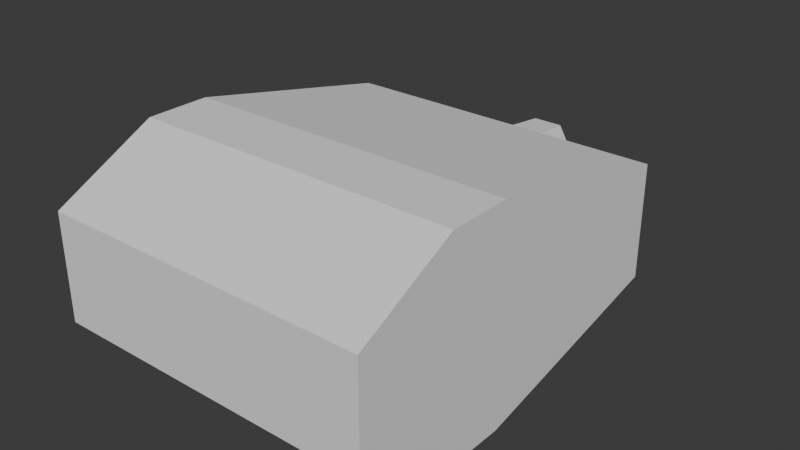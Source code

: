 # Source: fsa-light-craft.blend  (saved by Blender 5.1.30; exported with 4.5.12 LTS)
import bpy
from mathutils import Matrix  # noqa: F401  (used for matrix-valued properties, if any)

bpy.ops.wm.read_factory_settings(use_empty=True)
scene = bpy.context.scene
scene.name = 'Scene'

# ---- collections
col_collection_1 = bpy.data.collections.new('Collection 1'); scene.collection.children.link(col_collection_1)

# ---- world
world_world = bpy.data.worlds.new('World'); scene.world = world_world
world_world.use_nodes = True; world_world.node_tree.nodes.clear()
_N = world_world.node_tree.nodes; _L = world_world.node_tree.links
n0 = _N.new('ShaderNodeOutputWorld'); n0.name = 'World Output'; n0.location = (200, 100)
n1 = _N.new('ShaderNodeBackground'); n1.name = 'Background'; n1.location = (-200, 100)
n1.inputs[0].default_value = (0.05088, 0.05088, 0.05088, 1.0)
_L.new(n1.outputs[0], n0.inputs[0])
n0.is_active_output = True
world_world.color = (0.05088, 0.05088, 0.05088)
world_world.sun_shadow_jitter_overblur = 0.0

# ---- meshes
me_cube = bpy.data.meshes.new('Cube')
me_cube.from_pydata([(2.0, -2.0, -1.0), (2.0, -2.0, 1.0), (2.0, 2.0, -1.0), (2.0, 2.0, 1.0), (0.0, 2.0, -1.0), (0.0, 2.0, 1.0), (0.0, -2.0, -1.0), (0.0, -2.0, 1.0), (4.0, 2.0, 0.5), (4.0, 2.0, -0.5), (4.0, -2.0, -0.5), (4.0, -2.0, 0.5)], [], [(4, 5, 3, 2), (3, 1, 11, 8), (4, 2, 0, 6), (3, 5, 7, 1), (0, 1, 7, 6), (9, 8, 11, 10), (2, 3, 8, 9), (1, 0, 10, 11), (0, 2, 9, 10)])
_uv = me_cube.uv_layers.new(name='UVMap')
_uv.uv.foreach_set('vector', [0.375, 0.375, 0.625, 0.375, 0.625, 0.5, 0.375, 0.5, 0.625, 0.5, 0.625, 0.75, 0.625, 0.75, 0.625, 0.5, 0.25, 0.5, 0.375, 0.5, 0.375, 0.75, 0.25, 0.75, 0.625, 0.5, 0.75, 0.5, 0.75, 0.75, 0.625, 0.75, 0.375, 0.75, 0.625, 0.75, 0.625, 0.875, 0.375, 0.875, 0.375, 0.5, 0.625, 0.5, 0.625, 0.75, 0.375, 0.75, 0.375, 0.5, 0.625, 0.5, 0.625, 0.5, 0.375, 0.5, 0.625, 0.75, 0.375, 0.75, 0.375, 0.75, 0.625, 0.75, 0.375, 0.75, 0.375, 0.5, 0.375, 0.5, 0.375, 0.75])
me_cube.update()
me_cockpit_wedge_mesh = bpy.data.meshes.new('cockpit-wedge-mesh')
me_cockpit_wedge_mesh.from_pydata([(1.0, -2.0, -1.0), (1.0, -2.0, 1.0), (1.0, 2.0, -1.0), (1.0, 2.0, 1.0), (3.0, 2.0, 0.5), (3.0, 2.0, -0.5), (3.0, -2.0, -0.5), (3.0, -2.0, 0.5), (1.0, 4.0, 1.0), (1.0, 4.0, -1.0), (5.0, 4.0, 0.0), (2.0, 10.0, -0.5), (1.132, 5.923, 0.5622), (0.35, 4.15, 0.95), (0.7731, 7.877, 0.1005), (0.35, 6.25, 0.95), (-1.0, -2.0, -1.0), (-1.0, -2.0, 1.0), (-1.0, 2.0, -1.0), (-1.0, 2.0, 1.0), (-3.0, 2.0, 0.5), (-3.0, 2.0, -0.5), (-3.0, -2.0, -0.5), (-3.0, -2.0, 0.5), (-1.0, 4.0, 1.0), (-1.0, 4.0, -1.0), (-5.0, 4.0, 0.0), (-2.0, 10.0, -0.5), (-1.132, 5.923, 0.5622), (-0.35, 4.15, 0.95), (-0.7731, 7.877, 0.1005), (-0.35, 6.25, 0.95), (0.6029, 4.652, 0.8799), (0.6029, 6.176, 0.8799), (-0.6029, 4.652, 0.8799), (-0.6029, 6.176, 0.8799), (1.131, 6.205, 0.5032), (0.5058, 6.486, 0.9481), (0.5, 4.0, 1.0), (-1.131, 6.205, 0.5032), (-0.5058, 6.486, 0.9481), (-0.5, 4.0, 1.0), (1.334, 6.001, 0.4997), (0.5, 6.4, 1.0), (0.8284, 7.941, 0.01471), (-0.8284, 7.941, 0.01471), (-0.5, 6.4, 1.0), (-1.334, 6.001, 0.4997), (0.4, 4.1, 1.0), (0.4, 6.3, 1.0), (-0.4, 4.1, 1.0), (-0.4, 6.3, 1.0), (1.217, 5.949, 0.5699), (0.5857, 6.251, 0.9485), (0.5857, 4.435, 0.9485), (-1.217, 5.949, 0.5699), (-0.5857, 6.251, 0.9485), (-0.5857, 4.435, 0.9485), (1.218, 6.148, 0.5265), (0.4923, 6.505, 0.8787), (0.7285, 7.821, 0.09882), (-0.7285, 7.821, 0.09882), (-0.4923, 6.505, 0.8787), (-1.218, 6.148, 0.5265)], [], [(3, 4, 10, 8), (3, 1, 7, 4), (0, 16, 18, 2), (11, 27, 45, 44), (5, 4, 7, 6), (4, 5, 10), (1, 0, 6, 7), (0, 2, 5, 6), (8, 10, 42), (38, 41, 19, 3), (3, 8, 38), (42, 10, 11), (5, 2, 9, 10), (59, 36, 60), (10, 9, 11), (25, 27, 11, 9), (32, 12, 33), (18, 25, 9, 2), (60, 61, 62, 59), (15, 31, 29, 13), (16, 0, 1, 17), (44, 42, 11), (42, 38, 8), (19, 24, 26, 20), (19, 20, 23, 17), (21, 22, 23, 20), (20, 26, 21), (17, 23, 22, 16), (16, 22, 21, 18), (24, 47, 26), (19, 41, 24), (47, 27, 26), (21, 26, 25, 18), (62, 61, 39), (26, 27, 25), (34, 35, 28), (45, 27, 47), (47, 24, 41), (19, 17, 1, 3), (49, 48, 38, 43), (48, 50, 41, 38), (51, 49, 43, 46), (50, 51, 46, 41), (53, 52, 42, 43), (54, 53, 43, 38), (52, 54, 38, 42), (55, 56, 46, 47), (56, 57, 41, 46), (57, 55, 47, 41), (58, 37, 43, 42), (14, 58, 42, 44), (30, 14, 44, 45), (37, 40, 46, 43), (40, 63, 47, 46), (63, 30, 45, 47), (15, 13, 48, 49), (13, 29, 50, 48), (31, 15, 49, 51), (29, 31, 51, 50), (33, 12, 52, 53), (32, 33, 53, 54), (12, 32, 54, 52), (28, 35, 56, 55), (35, 34, 57, 56), (34, 28, 55, 57), (36, 59, 37, 58), (60, 36, 58, 14), (61, 60, 14, 30), (59, 62, 40, 37), (62, 39, 63, 40), (39, 61, 30, 63)])
_uv = me_cockpit_wedge_mesh.uv_layers.new(name='UVMap')
_uv.uv.foreach_set('vector', [0.625, 0.5, 0.625, 0.5, 0.625, 0.5, 0.625, 0.5, 0.625, 0.5, 0.625, 0.75, 0.625, 0.75, 0.625, 0.5, 0.3125, 0.75, 0.3125, 0.75, 0.3125, 0.5, 0.3125, 0.5, 0.6875, 0.5, 0.6875, 0.5, 0.6875, 0.5, 0.6875, 0.5, 0.375, 0.5, 0.625, 0.5, 0.625, 0.75, 0.375, 0.75, 0.625, 0.5, 0.375, 0.5, 0.625, 0.5, 0.625, 0.75, 0.375, 0.75, 0.375, 0.75, 0.625, 0.75, 0.375, 0.75, 0.375, 0.5, 0.375, 0.5, 0.375, 0.75, 0.625, 0.5, 0.625, 0.5, 0.625, 0.5, 0.6875, 0.5, 0.6875, 0.5, 0.6875, 0.5, 0.6875, 0.5, 0.625, 0.5, 0.625, 0.5, 0.6875, 0.5, 0.625, 0.5, 0.625, 0.5, 0.625, 0.5, 0.375, 0.5, 0.375, 0.5, 0.375, 0.5, 0.375, 0.5, 0.6875, 0.5, 0.6399, 0.5, 0.6875, 0.5, 0.375, 0.5, 0.375, 0.5, 0.375, 0.5, 0.3125, 0.5, 0.3125, 0.5, 0.3125, 0.5, 0.3125, 0.5, 0.6779, 0.5, 0.6382, 0.5, 0.6779, 0.5, 0.3125, 0.5, 0.3125, 0.5, 0.3125, 0.5, 0.3125, 0.5, 0.6875, 0.5, 0.6922, 0.5, 0.6885, 0.5, 0.6875, 0.5, 0.6875, 0.5, 0.6875, 0.5, 0.6875, 0.5, 0.6875, 0.5, 0.375, 0.8125, 0.375, 0.8125, 0.625, 0.8125, 0.625, 0.8125, 0.6875, 0.5, 0.625, 0.5, 0.625, 0.5, 0.625, 0.5, 0.6875, 0.5, 0.625, 0.5, 0.625, 0.5, 0.625, 0.5, 0.625, 0.5, 0.625, 0.5, 0.625, 0.5, 0.625, 0.5, 0.625, 0.75, 0.625, 0.75, 0.375, 0.5, 0.375, 0.75, 0.625, 0.75, 0.625, 0.5, 0.625, 0.5, 0.625, 0.5, 0.375, 0.5, 0.625, 0.75, 0.625, 0.75, 0.375, 0.75, 0.375, 0.75, 0.375, 0.75, 0.375, 0.75, 0.375, 0.5, 0.375, 0.5, 0.625, 0.5, 0.625, 0.5, 0.625, 0.5, 0.6875, 0.5, 0.6875, 0.5, 0.625, 0.5, 0.625, 0.5, 0.625, 0.5, 0.625, 0.5, 0.375, 0.5, 0.375, 0.5, 0.375, 0.5, 0.375, 0.5, 0.6885, 0.5, 0.6922, 0.5, 0.64, 0.5, 0.375, 0.5, 0.375, 0.5, 0.375, 0.5, 0.6779, 0.5, 0.6779, 0.5, 0.6382, 0.5, 0.6875, 0.5, 0.625, 0.5, 0.625, 0.5, 0.625, 0.5, 0.625, 0.5, 0.6875, 0.5, 0.6875, 0.5, 0.6875, 0.75, 0.6875, 0.75, 0.6875, 0.5, 0.6875, 0.5, 0.6875, 0.5, 0.6875, 0.5, 0.6875, 0.5, 0.6875, 0.5, 0.6875, 0.5, 0.6875, 0.5, 0.6875, 0.5, 0.6875, 0.5, 0.6875, 0.5, 0.6875, 0.5, 0.6875, 0.5, 0.6875, 0.5, 0.6875, 0.5, 0.6875, 0.5, 0.6875, 0.5, 0.6811, 0.5, 0.6338, 0.5, 0.625, 0.5, 0.6875, 0.5, 0.6811, 0.5, 0.6811, 0.5, 0.6875, 0.5, 0.6875, 0.5, 0.6338, 0.5, 0.6811, 0.5, 0.6875, 0.5, 0.625, 0.5, 0.6338, 0.5, 0.6811, 0.5, 0.6875, 0.5, 0.625, 0.5, 0.6811, 0.5, 0.6811, 0.5, 0.6875, 0.5, 0.6875, 0.5, 0.6811, 0.5, 0.6338, 0.5, 0.625, 0.5, 0.6875, 0.5, 0.635, 0.5, 0.6875, 0.5, 0.6875, 0.5, 0.625, 0.5, 0.6875, 0.5, 0.635, 0.5, 0.625, 0.5, 0.6875, 0.5, 0.6906, 0.5, 0.6875, 0.5, 0.6875, 0.5, 0.6875, 0.5, 0.6875, 0.5, 0.6882, 0.5, 0.6875, 0.5, 0.6875, 0.5, 0.6882, 0.5, 0.635, 0.5, 0.625, 0.5, 0.6875, 0.5, 0.635, 0.5, 0.6906, 0.5, 0.6875, 0.5, 0.625, 0.5, 0.6875, 0.5, 0.6875, 0.5, 0.6875, 0.5, 0.6875, 0.5, 0.6875, 0.5, 0.6875, 0.5, 0.6875, 0.5, 0.6875, 0.5, 0.6875, 0.5, 0.6875, 0.5, 0.6875, 0.5, 0.6875, 0.5, 0.6875, 0.5, 0.6875, 0.5, 0.6875, 0.5, 0.6875, 0.5, 0.6779, 0.5, 0.6382, 0.5, 0.6338, 0.5, 0.6811, 0.5, 0.6779, 0.5, 0.6779, 0.5, 0.6811, 0.5, 0.6811, 0.5, 0.6382, 0.5, 0.6779, 0.5, 0.6811, 0.5, 0.6338, 0.5, 0.6382, 0.5, 0.6779, 0.5, 0.6811, 0.5, 0.6338, 0.5, 0.6779, 0.5, 0.6779, 0.5, 0.6811, 0.5, 0.6811, 0.5, 0.6779, 0.5, 0.6382, 0.5, 0.6338, 0.5, 0.6811, 0.5, 0.6399, 0.5, 0.6875, 0.5, 0.6875, 0.5, 0.635, 0.5, 0.6875, 0.5, 0.6399, 0.5, 0.635, 0.5, 0.6875, 0.5, 0.6922, 0.5, 0.6875, 0.5, 0.6875, 0.5, 0.6906, 0.5, 0.6875, 0.5, 0.6885, 0.5, 0.6882, 0.5, 0.6875, 0.5, 0.6885, 0.5, 0.64, 0.5, 0.635, 0.5, 0.6882, 0.5, 0.64, 0.5, 0.6922, 0.5, 0.6906, 0.5, 0.635, 0.5])
me_cockpit_wedge_mesh.update()
me_appendage_1_sharps_mesh = bpy.data.meshes.new('appendage_1-sharps-mesh')
me_appendage_1_sharps_mesh.from_pydata([(4.83, 1.5, 1.294), (4.83, -1.5, 1.294), (4.347, 1.5, 1.165), (4.347, -1.5, 1.165), (4.636, -3.986, 1.242), (4.521, -3.986, 1.211), (4.636, 7.871, 1.242), (4.521, 7.871, 1.211), (4.703, -0.2786, 1.26), (4.703, 0.2786, 1.26), (4.83, 0.5, 1.294), (4.83, -0.5, 1.294), (5.13, 1.5, 0.3882), (5.13, -1.5, 0.3882), (4.347, 1.5, 0.3882), (4.347, -1.5, 0.3882), (4.636, -1.9, 0.3882), (4.521, -1.9, 0.3882), (5.13, 0.5, 0.3882), (5.13, -0.5, 0.3882), (5.003, 0.2786, 0.588), (5.003, -0.2786, 0.588), (4.347, -1.0, 0.3882), (1.449, -1.988, 0.3882), (4.347, 0.3656, 0.3882), (4.347, 1.0, 0.1206), (1.449, 1.988, 0.1206), (1.449, 0.6021, 0.3882), (4.222, -3.5, 1.96), (4.117, -3.5, 1.911), (4.222, 7.0, 1.96), (4.117, 7.0, 1.911), (4.086, 1.25, 2.553), (4.086, -1.25, 2.553), (3.668, 1.25, 2.312), (3.668, -1.25, 2.312), (3.572, -0.8801, 3.069), (3.472, -0.8801, 3.011), (3.572, 0.899, 3.069), (3.472, 0.899, 3.011), (4.086, 0.5, 2.553), (4.086, -0.5, 2.553), (3.572, 0.2786, 3.069), (3.572, -0.2786, 3.069), (-4.83, 1.5, 1.294), (-4.83, -1.5, 1.294), (-4.347, 1.5, 1.165), (-4.347, -1.5, 1.165), (-4.636, -3.986, 1.242), (-4.521, -3.986, 1.211), (-4.636, 7.871, 1.242), (-4.521, 7.871, 1.211), (-4.703, -0.2786, 1.26), (-4.703, 0.2786, 1.26), (-4.83, 0.5, 1.294), (-4.83, -0.5, 1.294), (-5.13, 1.5, 0.3882), (-5.13, -1.5, 0.3882), (-4.347, 1.5, 0.3882), (-4.347, -1.5, 0.3882), (-4.636, -1.9, 0.3882), (-4.521, -1.9, 0.3882), (-5.13, 0.5, 0.3882), (-5.13, -0.5, 0.3882), (-5.003, 0.2786, 0.588), (-5.003, -0.2786, 0.588), (-4.347, -1.0, 0.3882), (-1.449, -1.988, 0.3882), (-4.347, 0.3656, 0.3882), (-4.347, 1.0, 0.1206), (-1.449, 1.988, 0.1206), (-1.449, 0.6021, 0.3882), (-4.222, -3.5, 1.96), (-4.117, -3.5, 1.911), (-4.222, 7.0, 1.96), (-4.117, 7.0, 1.911), (-4.086, 1.25, 2.553), (-4.086, -1.25, 2.553), (-3.668, 1.25, 2.312), (-3.668, -1.25, 2.312), (-3.572, -0.8801, 3.069), (-3.472, -0.8801, 3.011), (-3.572, 0.899, 3.069), (-3.472, 0.899, 3.011), (-4.086, 0.5, 2.553), (-4.086, -0.5, 2.553), (-3.572, 0.2786, 3.069), (-3.572, -0.2786, 3.069), (4.83, 1.5, -1.294), (4.83, -1.5, -1.294), (4.347, 1.5, -1.165), (4.347, -1.5, -1.165), (4.636, -3.986, -1.242), (4.521, -3.986, -1.211), (4.636, 7.871, -1.242), (4.521, 7.871, -1.211), (4.703, -0.2786, -1.26), (4.703, 0.2786, -1.26), (4.83, 0.5, -1.294), (4.83, -0.5, -1.294), (5.13, 1.5, -0.3882), (5.13, -1.5, -0.3882), (4.347, 1.5, -0.3882), (4.347, -1.5, -0.3882), (4.636, -1.9, -0.3882), (4.521, -1.9, -0.3882), (5.13, 0.5, -0.3882), (5.13, -0.5, -0.3882), (5.003, 0.2786, -0.588), (5.003, -0.2786, -0.588), (4.347, -1.0, -0.3882), (1.449, -1.988, -0.3882), (4.347, 0.3656, -0.3882), (4.347, 1.0, -0.1206), (1.449, 1.988, -0.1206), (1.449, 0.6021, -0.3882), (4.222, -3.5, -1.96), (4.117, -3.5, -1.911), (4.222, 7.0, -1.96), (4.117, 7.0, -1.911), (4.086, 1.25, -2.553), (4.086, -1.25, -2.553), (3.668, 1.25, -2.312), (3.668, -1.25, -2.312), (3.572, -0.8801, -3.069), (3.472, -0.8801, -3.011), (3.572, 0.899, -3.069), (3.472, 0.899, -3.011), (4.086, 0.5, -2.553), (4.086, -0.5, -2.553), (3.572, 0.2786, -3.069), (3.572, -0.2786, -3.069), (-4.83, 1.5, -1.294), (-4.83, -1.5, -1.294), (-4.347, 1.5, -1.165), (-4.347, -1.5, -1.165), (-4.636, -3.986, -1.242), (-4.521, -3.986, -1.211), (-4.636, 7.871, -1.242), (-4.521, 7.871, -1.211), (-4.703, -0.2786, -1.26), (-4.703, 0.2786, -1.26), (-4.83, 0.5, -1.294), (-4.83, -0.5, -1.294), (-5.13, 1.5, -0.3882), (-5.13, -1.5, -0.3882), (-4.347, 1.5, -0.3882), (-4.347, -1.5, -0.3882), (-4.636, -1.9, -0.3882), (-4.521, -1.9, -0.3882), (-5.13, 0.5, -0.3882), (-5.13, -0.5, -0.3882), (-5.003, 0.2786, -0.588), (-5.003, -0.2786, -0.588), (-4.347, -1.0, -0.3882), (-1.449, -1.988, -0.3882), (-4.347, 0.3656, -0.3882), (-4.347, 1.0, -0.1206), (-1.449, 1.988, -0.1206), (-1.449, 0.6021, -0.3882), (-4.222, -3.5, -1.96), (-4.117, -3.5, -1.911), (-4.222, 7.0, -1.96), (-4.117, 7.0, -1.911), (-4.086, 1.25, -2.553), (-4.086, -1.25, -2.553), (-3.668, 1.25, -2.312), (-3.668, -1.25, -2.312), (-3.572, -0.8801, -3.069), (-3.472, -0.8801, -3.011), (-3.572, 0.899, -3.069), (-3.472, 0.899, -3.011), (-4.086, 0.5, -2.553), (-4.086, -0.5, -2.553), (-3.572, 0.2786, -3.069), (-3.572, -0.2786, -3.069)], [], [(34, 35, 3, 2), (41, 11, 1, 33), (7, 14, 12, 6), (28, 4, 5, 29), (15, 3, 5, 17), (3, 35, 37, 29, 5), (0, 32, 30, 6), (32, 0, 10, 40), (20, 9, 10, 18), (9, 42, 40, 10), (8, 21, 19, 11), (9, 20, 21, 8), (0, 12, 18, 10), (1, 13, 16, 4), (101, 104, 16, 13), (4, 16, 17, 5), (2, 14, 7), (104, 105, 17, 16), (3, 15, 22), (11, 19, 13, 1), (34, 2, 7, 31, 39), (71, 159, 155, 67), (26, 25, 24, 27), (24, 22, 23, 27), (2, 3, 22, 24), (12, 0, 6), (19, 21, 20, 18), (42, 9, 8, 43), (33, 28, 36), (6, 30, 31, 7), (36, 28, 29, 37), (14, 2, 24, 25), (30, 38, 39, 31), (41, 33, 36, 43), (38, 42, 39), (39, 42, 43, 37), (42, 38, 32, 40), (34, 39, 37, 35), (37, 43, 36), (106, 107, 19, 18), (110, 111, 23, 22), (107, 101, 13, 19), (110, 22, 15, 103), (14, 102, 100, 12), (17, 105, 103, 15), (100, 106, 18, 12), (25, 113, 102, 14), (43, 8, 11, 41), (157, 158, 70, 69), (30, 32, 38), (28, 33, 1, 4), (78, 46, 47, 79), (85, 77, 45, 55), (51, 50, 56, 58), (72, 73, 49, 48), (59, 61, 49, 47), (47, 49, 73, 81, 79), (44, 50, 74, 76), (76, 84, 54, 44), (64, 62, 54, 53), (53, 54, 84, 86), (52, 55, 63, 65), (53, 52, 65, 64), (44, 54, 62, 56), (45, 48, 60, 57), (145, 57, 60, 148), (48, 49, 61, 60), (46, 51, 58), (148, 60, 61, 149), (47, 66, 59), (55, 45, 57, 63), (78, 83, 75, 51, 46), (71, 70, 158, 159), (70, 71, 68, 69), (68, 71, 67, 66), (46, 68, 66, 47), (56, 50, 44), (63, 62, 64, 65), (86, 87, 52, 53), (77, 80, 72), (50, 51, 75, 74), (80, 81, 73, 72), (58, 69, 68, 46), (74, 75, 83, 82), (85, 87, 80, 77), (82, 83, 86), (83, 81, 87, 86), (86, 84, 76, 82), (78, 79, 81, 83), (81, 80, 87), (150, 62, 63, 151), (154, 66, 67, 155), (151, 63, 57, 145), (154, 147, 59, 66), (56, 144, 146, 58), (59, 147, 149, 61), (144, 56, 62, 150), (58, 146, 157, 69), (87, 85, 55, 52), (74, 82, 76), (72, 48, 45, 77), (122, 90, 91, 123), (129, 121, 89, 99), (95, 94, 100, 102), (116, 117, 93, 92), (103, 105, 93, 91), (91, 93, 117, 125, 123), (88, 94, 118, 120), (120, 128, 98, 88), (108, 106, 98, 97), (97, 98, 128, 130), (96, 99, 107, 109), (97, 96, 109, 108), (88, 98, 106, 100), (89, 92, 104, 101), (92, 93, 105, 104), (90, 95, 102), (91, 110, 103), (99, 89, 101, 107), (122, 127, 119, 95, 90), (27, 23, 111, 115), (114, 115, 112, 113), (112, 115, 111, 110), (90, 112, 110, 91), (100, 94, 88), (107, 106, 108, 109), (130, 131, 96, 97), (121, 124, 116), (94, 95, 119, 118), (124, 125, 117, 116), (102, 113, 112, 90), (118, 119, 127, 126), (129, 131, 124, 121), (126, 127, 130), (127, 125, 131, 130), (130, 128, 120, 126), (122, 123, 125, 127), (125, 124, 131), (131, 129, 99, 96), (118, 126, 120), (116, 92, 89, 121), (166, 167, 135, 134), (173, 143, 133, 165), (139, 146, 144, 138), (160, 136, 137, 161), (147, 135, 137, 149), (135, 167, 169, 161, 137), (132, 164, 162, 138), (164, 132, 142, 172), (152, 141, 142, 150), (141, 174, 172, 142), (140, 153, 151, 143), (141, 152, 153, 140), (132, 144, 150, 142), (133, 145, 148, 136), (136, 148, 149, 137), (134, 146, 139), (135, 147, 154), (143, 151, 145, 133), (166, 134, 139, 163, 171), (27, 115, 114, 26), (158, 157, 156, 159), (156, 154, 155, 159), (134, 135, 154, 156), (144, 132, 138), (151, 153, 152, 150), (174, 141, 140, 175), (165, 160, 168), (138, 162, 163, 139), (168, 160, 161, 169), (146, 134, 156, 157), (162, 170, 171, 163), (173, 165, 168, 175), (170, 174, 171), (171, 174, 175, 169), (174, 170, 164, 172), (166, 171, 169, 167), (169, 175, 168), (175, 140, 143, 173), (162, 164, 170), (160, 165, 133, 136), (113, 25, 26, 114)])
_uv = me_appendage_1_sharps_mesh.uv_layers.new(name='UVMap')
_uv.uv.foreach_set('vector', [0.875, 0.7268, 0.875, 0.8333, 0.8333, 0.8333, 0.8333, 0.6667, 0.875, 0.8333, 0.8333, 0.8333, 0.8333, 1.0, 0.875, 1.0, 0.8333, 0.5, 0.8056, 0.5, 0.8056, 0.5, 0.8333, 0.5, 0.8611, 1.0, 0.8333, 1.0, 0.8333, 1.0, 0.8611, 1.0, 0.8056, 1.0, 0.8333, 1.0, 0.8333, 1.0, 0.8056, 1.0, 0.8333, 1.0, 0.875, 1.0, 0.875, 1.0, 0.8611, 1.0, 0.8333, 1.0, 0.8333, 0.5, 0.875, 0.5, 0.8611, 0.5, 0.8333, 0.5, 0.875, 0.5, 0.8333, 0.5, 0.8333, 0.6667, 0.875, 0.6667, 0.8111, 0.7036, 0.8333, 0.7036, 0.8333, 0.6667, 0.8056, 0.6667, 0.8333, 0.7036, 0.875, 0.7036, 0.875, 0.6667, 0.8333, 0.6667, 0.8333, 0.7964, 0.8111, 0.7964, 0.8056, 0.8333, 0.8333, 0.8333, 0.8333, 0.7036, 0.8111, 0.7036, 0.8111, 0.7964, 0.8333, 0.7964, 0.8333, 0.5, 0.8056, 0.5, 0.8056, 0.6667, 0.8333, 0.6667, 0.8333, 1.0, 0.8056, 1.0, 0.8056, 1.0, 0.8333, 1.0, 0.8056, 1.0, 0.8056, 1.0, 0.8056, 1.0, 0.8056, 1.0, 0.8333, 1.0, 0.8056, 1.0, 0.8056, 1.0, 0.8333, 1.0, 0.8333, 0.5, 0.8056, 0.5, 0.8333, 0.5, 0.8056, 1.0, 0.8056, 1.0, 0.8056, 1.0, 0.8056, 1.0, 0.8333, 1.0, 0.8056, 1.0, 0.8056, 0.8333, 0.8333, 0.8333, 0.8056, 0.8333, 0.8056, 1.0, 0.8333, 1.0, 0.875, 0.5, 0.8333, 0.5, 0.8333, 0.5, 0.8611, 0.5, 0.875, 0.5, 0.6309, 0.6756, 0.6309, 0.6756, 0.6296, 0.8333, 0.6296, 0.8333, 0.6264, 0.6667, 0.7984, 0.6667, 0.8056, 0.6902, 0.6309, 0.6756, 0.8056, 0.6902, 0.8056, 0.8333, 0.6296, 0.8333, 0.6309, 0.6756, 0.8333, 0.6667, 0.8333, 0.8333, 0.8056, 0.8333, 0.8056, 0.6902, 0.8056, 0.5, 0.8333, 0.5, 0.8333, 0.5, 0.8056, 0.8333, 0.8111, 0.7964, 0.8111, 0.7036, 0.8056, 0.6667, 0.875, 0.7036, 0.8333, 0.7036, 0.8333, 0.7964, 0.875, 0.7964, 0.875, 1.0, 0.8611, 1.0, 0.875, 1.0, 0.8333, 0.5, 0.8611, 0.5, 0.8611, 0.5, 0.8333, 0.5, 0.875, 1.0, 0.8611, 1.0, 0.8611, 1.0, 0.875, 1.0, 0.8151, 0.6667, 0.8333, 0.6667, 0.8056, 0.6902, 0.7984, 0.6667, 0.8611, 0.5, 0.875, 0.5, 0.875, 0.5, 0.8611, 0.5, 0.875, 0.8333, 0.875, 1.0, 0.875, 1.0, 0.875, 0.7964, 0.875, 0.5, 0.875, 0.7078, 0.875, 0.5, 0.875, 0.7078, 0.875, 0.7078, 0.875, 0.7922, 0.875, 0.7922, 0.875, 0.7078, 0.875, 0.5, 0.875, 0.5, 0.875, 0.6667, 0.875, 0.7268, 0.875, 0.7078, 0.875, 0.7922, 0.875, 0.7732, 0.875, 0.7922, 0.875, 0.7922, 0.875, 1.0, 0.8056, 0.6667, 0.8056, 0.8333, 0.8056, 0.8333, 0.8056, 0.6667, 0.8056, 0.8333, 0.6296, 0.8333, 0.6296, 0.8333, 0.8056, 0.8333, 0.8056, 0.8333, 0.8056, 1.0, 0.8056, 1.0, 0.8056, 0.8333, 0.8056, 0.8333, 0.8056, 0.8333, 0.8056, 1.0, 0.8056, 1.0, 0.8056, 0.5, 0.8056, 0.5, 0.8056, 0.5, 0.8056, 0.5, 0.8056, 1.0, 0.8056, 1.0, 0.8056, 1.0, 0.8056, 1.0, 0.8056, 0.5, 0.8056, 0.6667, 0.8056, 0.6667, 0.8056, 0.5, 0.7984, 0.6667, 0.7984, 0.6667, 0.8056, 0.5774, 0.8056, 0.5774, 0.875, 0.7964, 0.8333, 0.7964, 0.8333, 0.8333, 0.875, 0.8333, 0.7984, 0.6667, 0.6264, 0.6667, 0.6264, 0.6667, 0.7984, 0.6667, 0.8611, 0.5, 0.875, 0.5, 0.875, 0.5, 0.8611, 1.0, 0.875, 1.0, 0.8333, 1.0, 0.8333, 1.0, 0.875, 0.7268, 0.8333, 0.6667, 0.8333, 0.8333, 0.875, 0.8333, 0.875, 0.8333, 0.875, 1.0, 0.8333, 1.0, 0.8333, 0.8333, 0.8333, 0.5, 0.8333, 0.5, 0.8056, 0.5, 0.8056, 0.5, 0.8611, 1.0, 0.8611, 1.0, 0.8333, 1.0, 0.8333, 1.0, 0.8056, 1.0, 0.8056, 1.0, 0.8333, 1.0, 0.8333, 1.0, 0.8333, 1.0, 0.8333, 1.0, 0.8611, 1.0, 0.875, 1.0, 0.875, 1.0, 0.8333, 0.5, 0.8333, 0.5, 0.8611, 0.5, 0.875, 0.5, 0.875, 0.5, 0.875, 0.6667, 0.8333, 0.6667, 0.8333, 0.5, 0.8111, 0.7036, 0.8056, 0.6667, 0.8333, 0.6667, 0.8333, 0.7036, 0.8333, 0.7036, 0.8333, 0.6667, 0.875, 0.6667, 0.875, 0.7036, 0.8333, 0.7964, 0.8333, 0.8333, 0.8056, 0.8333, 0.8111, 0.7964, 0.8333, 0.7036, 0.8333, 0.7964, 0.8111, 0.7964, 0.8111, 0.7036, 0.8333, 0.5, 0.8333, 0.6667, 0.8056, 0.6667, 0.8056, 0.5, 0.8333, 1.0, 0.8333, 1.0, 0.8056, 1.0, 0.8056, 1.0, 0.8056, 1.0, 0.8056, 1.0, 0.8056, 1.0, 0.8056, 1.0, 0.8333, 1.0, 0.8333, 1.0, 0.8056, 1.0, 0.8056, 1.0, 0.8333, 0.5, 0.8333, 0.5, 0.8056, 0.5, 0.8056, 1.0, 0.8056, 1.0, 0.8056, 1.0, 0.8056, 1.0, 0.8333, 1.0, 0.8056, 0.8333, 0.8056, 1.0, 0.8333, 0.8333, 0.8333, 1.0, 0.8056, 1.0, 0.8056, 0.8333, 0.875, 0.5, 0.875, 0.5, 0.8611, 0.5, 0.8333, 0.5, 0.8333, 0.5, 0.6309, 0.6756, 0.6264, 0.6667, 0.6264, 0.6667, 0.6309, 0.6756, 0.6264, 0.6667, 0.6309, 0.6756, 0.8056, 0.6902, 0.7984, 0.6667, 0.8056, 0.6902, 0.6309, 0.6756, 0.6296, 0.8333, 0.8056, 0.8333, 0.8333, 0.6667, 0.8056, 0.6902, 0.8056, 0.8333, 0.8333, 0.8333, 0.8056, 0.5, 0.8333, 0.5, 0.8333, 0.5, 0.8056, 0.8333, 0.8056, 0.6667, 0.8111, 0.7036, 0.8111, 0.7964, 0.875, 0.7036, 0.875, 0.7964, 0.8333, 0.7964, 0.8333, 0.7036, 0.875, 1.0, 0.875, 1.0, 0.8611, 1.0, 0.8333, 0.5, 0.8333, 0.5, 0.8611, 0.5, 0.8611, 0.5, 0.875, 1.0, 0.875, 1.0, 0.8611, 1.0, 0.8611, 1.0, 0.8151, 0.6667, 0.7984, 0.6667, 0.8056, 0.6902, 0.8333, 0.6667, 0.8611, 0.5, 0.8611, 0.5, 0.875, 0.5, 0.875, 0.5, 0.875, 0.8333, 0.875, 0.7964, 0.875, 1.0, 0.875, 1.0, 0.875, 0.5, 0.875, 0.5, 0.875, 0.7078, 0.875, 0.7078, 0.875, 0.7922, 0.875, 0.7922, 0.875, 0.7078, 0.875, 0.7078, 0.875, 0.6667, 0.875, 0.5, 0.875, 0.5, 0.875, 0.7268, 0.875, 0.7732, 0.875, 0.7922, 0.875, 0.7078, 0.875, 0.7922, 0.875, 1.0, 0.875, 0.7922, 0.8056, 0.6667, 0.8056, 0.6667, 0.8056, 0.8333, 0.8056, 0.8333, 0.8056, 0.8333, 0.8056, 0.8333, 0.6296, 0.8333, 0.6296, 0.8333, 0.8056, 0.8333, 0.8056, 0.8333, 0.8056, 1.0, 0.8056, 1.0, 0.8056, 0.8333, 0.8056, 1.0, 0.8056, 1.0, 0.8056, 0.8333, 0.8056, 0.5, 0.8056, 0.5, 0.8056, 0.5, 0.8056, 0.5, 0.8056, 1.0, 0.8056, 1.0, 0.8056, 1.0, 0.8056, 1.0, 0.8056, 0.5, 0.8056, 0.5, 0.8056, 0.6667, 0.8056, 0.6667, 0.8056, 0.5774, 0.8056, 0.5774, 0.7984, 0.6667, 0.7984, 0.6667, 0.875, 0.7964, 0.875, 0.8333, 0.8333, 0.8333, 0.8333, 0.7964, 0.8611, 0.5, 0.875, 0.5, 0.875, 0.5, 0.8611, 1.0, 0.8333, 1.0, 0.8333, 1.0, 0.875, 1.0, 0.875, 0.7268, 0.8333, 0.6667, 0.8333, 0.8333, 0.875, 0.8333, 0.875, 0.8333, 0.875, 1.0, 0.8333, 1.0, 0.8333, 0.8333, 0.8333, 0.5, 0.8333, 0.5, 0.8056, 0.5, 0.8056, 0.5, 0.8611, 1.0, 0.8611, 1.0, 0.8333, 1.0, 0.8333, 1.0, 0.8056, 1.0, 0.8056, 1.0, 0.8333, 1.0, 0.8333, 1.0, 0.8333, 1.0, 0.8333, 1.0, 0.8611, 1.0, 0.875, 1.0, 0.875, 1.0, 0.8333, 0.5, 0.8333, 0.5, 0.8611, 0.5, 0.875, 0.5, 0.875, 0.5, 0.875, 0.6667, 0.8333, 0.6667, 0.8333, 0.5, 0.8111, 0.7036, 0.8056, 0.6667, 0.8333, 0.6667, 0.8333, 0.7036, 0.8333, 0.7036, 0.8333, 0.6667, 0.875, 0.6667, 0.875, 0.7036, 0.8333, 0.7964, 0.8333, 0.8333, 0.8056, 0.8333, 0.8111, 0.7964, 0.8333, 0.7036, 0.8333, 0.7964, 0.8111, 0.7964, 0.8111, 0.7036, 0.8333, 0.5, 0.8333, 0.6667, 0.8056, 0.6667, 0.8056, 0.5, 0.8333, 1.0, 0.8333, 1.0, 0.8056, 1.0, 0.8056, 1.0, 0.8333, 1.0, 0.8333, 1.0, 0.8056, 1.0, 0.8056, 1.0, 0.8333, 0.5, 0.8333, 0.5, 0.8056, 0.5, 0.8333, 1.0, 0.8056, 0.8333, 0.8056, 1.0, 0.8333, 0.8333, 0.8333, 1.0, 0.8056, 1.0, 0.8056, 0.8333, 0.875, 0.5, 0.875, 0.5, 0.8611, 0.5, 0.8333, 0.5, 0.8333, 0.5, 0.6309, 0.6756, 0.6296, 0.8333, 0.6296, 0.8333, 0.6309, 0.6756, 0.6264, 0.6667, 0.6309, 0.6756, 0.8056, 0.6902, 0.7984, 0.6667, 0.8056, 0.6902, 0.6309, 0.6756, 0.6296, 0.8333, 0.8056, 0.8333, 0.8333, 0.6667, 0.8056, 0.6902, 0.8056, 0.8333, 0.8333, 0.8333, 0.8056, 0.5, 0.8333, 0.5, 0.8333, 0.5, 0.8056, 0.8333, 0.8056, 0.6667, 0.8111, 0.7036, 0.8111, 0.7964, 0.875, 0.7036, 0.875, 0.7964, 0.8333, 0.7964, 0.8333, 0.7036, 0.875, 1.0, 0.875, 1.0, 0.8611, 1.0, 0.8333, 0.5, 0.8333, 0.5, 0.8611, 0.5, 0.8611, 0.5, 0.875, 1.0, 0.875, 1.0, 0.8611, 1.0, 0.8611, 1.0, 0.8151, 0.6667, 0.7984, 0.6667, 0.8056, 0.6902, 0.8333, 0.6667, 0.8611, 0.5, 0.8611, 0.5, 0.875, 0.5, 0.875, 0.5, 0.875, 0.8333, 0.875, 0.7964, 0.875, 1.0, 0.875, 1.0, 0.875, 0.5, 0.875, 0.5, 0.875, 0.7078, 0.875, 0.7078, 0.875, 0.7922, 0.875, 0.7922, 0.875, 0.7078, 0.875, 0.7078, 0.875, 0.6667, 0.875, 0.5, 0.875, 0.5, 0.875, 0.7268, 0.875, 0.7732, 0.875, 0.7922, 0.875, 0.7078, 0.875, 0.7922, 0.875, 1.0, 0.875, 0.7922, 0.875, 0.7964, 0.875, 0.8333, 0.8333, 0.8333, 0.8333, 0.7964, 0.8611, 0.5, 0.875, 0.5, 0.875, 0.5, 0.8611, 1.0, 0.8333, 1.0, 0.8333, 1.0, 0.875, 1.0, 0.875, 0.7268, 0.875, 0.8333, 0.8333, 0.8333, 0.8333, 0.6667, 0.875, 0.8333, 0.8333, 0.8333, 0.8333, 1.0, 0.875, 1.0, 0.8333, 0.5, 0.8056, 0.5, 0.8056, 0.5, 0.8333, 0.5, 0.8611, 1.0, 0.8333, 1.0, 0.8333, 1.0, 0.8611, 1.0, 0.8056, 1.0, 0.8333, 1.0, 0.8333, 1.0, 0.8056, 1.0, 0.8333, 1.0, 0.875, 1.0, 0.875, 1.0, 0.8611, 1.0, 0.8333, 1.0, 0.8333, 0.5, 0.875, 0.5, 0.8611, 0.5, 0.8333, 0.5, 0.875, 0.5, 0.8333, 0.5, 0.8333, 0.6667, 0.875, 0.6667, 0.8111, 0.7036, 0.8333, 0.7036, 0.8333, 0.6667, 0.8056, 0.6667, 0.8333, 0.7036, 0.875, 0.7036, 0.875, 0.6667, 0.8333, 0.6667, 0.8333, 0.7964, 0.8111, 0.7964, 0.8056, 0.8333, 0.8333, 0.8333, 0.8333, 0.7036, 0.8111, 0.7036, 0.8111, 0.7964, 0.8333, 0.7964, 0.8333, 0.5, 0.8056, 0.5, 0.8056, 0.6667, 0.8333, 0.6667, 0.8333, 1.0, 0.8056, 1.0, 0.8056, 1.0, 0.8333, 1.0, 0.8333, 1.0, 0.8056, 1.0, 0.8056, 1.0, 0.8333, 1.0, 0.8333, 0.5, 0.8056, 0.5, 0.8333, 0.5, 0.8333, 1.0, 0.8056, 1.0, 0.8056, 0.8333, 0.8333, 0.8333, 0.8056, 0.8333, 0.8056, 1.0, 0.8333, 1.0, 0.875, 0.5, 0.8333, 0.5, 0.8333, 0.5, 0.8611, 0.5, 0.875, 0.5, 0.6309, 0.6756, 0.6309, 0.6756, 0.6264, 0.6667, 0.6264, 0.6667, 0.6264, 0.6667, 0.7984, 0.6667, 0.8056, 0.6902, 0.6309, 0.6756, 0.8056, 0.6902, 0.8056, 0.8333, 0.6296, 0.8333, 0.6309, 0.6756, 0.8333, 0.6667, 0.8333, 0.8333, 0.8056, 0.8333, 0.8056, 0.6902, 0.8056, 0.5, 0.8333, 0.5, 0.8333, 0.5, 0.8056, 0.8333, 0.8111, 0.7964, 0.8111, 0.7036, 0.8056, 0.6667, 0.875, 0.7036, 0.8333, 0.7036, 0.8333, 0.7964, 0.875, 0.7964, 0.875, 1.0, 0.8611, 1.0, 0.875, 1.0, 0.8333, 0.5, 0.8611, 0.5, 0.8611, 0.5, 0.8333, 0.5, 0.875, 1.0, 0.8611, 1.0, 0.8611, 1.0, 0.875, 1.0, 0.8151, 0.6667, 0.8333, 0.6667, 0.8056, 0.6902, 0.7984, 0.6667, 0.8611, 0.5, 0.875, 0.5, 0.875, 0.5, 0.8611, 0.5, 0.875, 0.8333, 0.875, 1.0, 0.875, 1.0, 0.875, 0.7964, 0.875, 0.5, 0.875, 0.7078, 0.875, 0.5, 0.875, 0.7078, 0.875, 0.7078, 0.875, 0.7922, 0.875, 0.7922, 0.875, 0.7078, 0.875, 0.5, 0.875, 0.5, 0.875, 0.6667, 0.875, 0.7268, 0.875, 0.7078, 0.875, 0.7922, 0.875, 0.7732, 0.875, 0.7922, 0.875, 0.7922, 0.875, 1.0, 0.875, 0.7964, 0.8333, 0.7964, 0.8333, 0.8333, 0.875, 0.8333, 0.8611, 0.5, 0.875, 0.5, 0.875, 0.5, 0.8611, 1.0, 0.875, 1.0, 0.8333, 1.0, 0.8333, 1.0, 0.7984, 0.6667, 0.7984, 0.6667, 0.6264, 0.6667, 0.6264, 0.6667])
_ca = me_appendage_1_sharps_mesh.color_attributes.new('Attribute', 'BYTE_COLOR', 'CORNER')
_ca.data.foreach_set('color', [1.0, 0.0, 0.0, 1.0, 1.0, 0.0, 0.0, 1.0, 1.0, 0.0, 0.0, 1.0, 1.0, 0.0, 0.0, 1.0, 1.0, 0.0, 0.0, 1.0, 1.0, 0.0, 0.0, 1.0, 1.0, 0.0, 0.0, 1.0, 1.0, 0.0, 0.0, 1.0, 1.0, 0.0, 0.0, 1.0, 1.0, 0.0, 0.0, 1.0, 1.0, 0.0, 0.0, 1.0, 1.0, 0.0, 0.0, 1.0, 1.0, 0.0, 0.0, 1.0, 1.0, 0.0, 0.0, 1.0, 1.0, 0.0, 0.0, 1.0, 1.0, 0.0, 0.0, 1.0, 1.0, 0.0, 0.0, 1.0, 1.0, 0.0, 0.0, 1.0, 1.0, 0.0, 0.0, 1.0, 1.0, 0.0, 0.0, 1.0, 1.0, 0.0, 0.0, 1.0, 1.0, 0.0, 0.0, 1.0, 1.0, 0.0, 0.0, 1.0, 1.0, 0.0, 0.0, 1.0, 1.0, 0.0, 0.0, 1.0, 1.0, 0.0, 0.0, 1.0, 1.0, 0.0, 0.0, 1.0, 1.0, 0.0, 0.0, 1.0, 1.0, 0.0, 0.0, 1.0, 1.0, 0.0, 0.0, 1.0, 1.0, 0.0, 0.0, 1.0, 1.0, 0.0, 0.0, 1.0, 1.0, 0.0, 0.0, 1.0, 1.0, 0.0, 0.0, 1.0, 1.0, 0.0, 0.0, 1.0, 1.0, 0.0, 0.0, 1.0, 1.0, 0.0, 0.0, 1.0, 1.0, 0.0, 0.0, 1.0, 1.0, 0.0, 0.0, 1.0, 1.0, 0.0, 0.0, 1.0, 1.0, 0.0, 0.0, 1.0, 1.0, 0.0, 0.0, 1.0, 1.0, 0.0, 0.0, 1.0, 1.0, 0.0, 0.0, 1.0, 1.0, 0.0, 0.0, 1.0, 1.0, 0.0, 0.0, 1.0, 1.0, 0.0, 0.0, 1.0, 1.0, 0.0, 0.0, 1.0, 1.0, 0.0, 0.0, 1.0, 1.0, 0.0, 0.0, 1.0, 1.0, 0.0, 0.0, 1.0, 1.0, 0.0, 0.0, 1.0, 1.0, 0.0, 0.0, 1.0, 1.0, 0.0, 0.0, 1.0, 1.0, 0.0, 0.0, 1.0, 1.0, 0.0, 0.0, 1.0, 1.0, 0.0, 0.0, 1.0, 1.0, 0.0, 0.0, 1.0, 1.0, 0.0, 0.0, 1.0, 1.0, 0.0, 0.0, 1.0, 1.0, 0.0, 0.0, 1.0, 1.0, 0.0, 0.0, 1.0, 1.0, 0.0, 0.0, 1.0, 1.0, 0.0, 0.0, 1.0, 1.0, 0.0, 0.0, 1.0, 1.0, 0.0, 0.0, 1.0, 1.0, 0.0, 0.0, 1.0, 1.0, 0.0, 0.0, 1.0, 1.0, 0.0, 0.0, 1.0, 1.0, 0.0, 0.0, 1.0, 1.0, 0.0, 0.0, 1.0, 1.0, 0.0, 0.0, 1.0, 1.0, 0.0, 0.0, 1.0, 1.0, 0.0, 0.0, 1.0, 1.0, 0.0, 0.0, 1.0, 1.0, 0.0, 0.0, 1.0, 1.0, 0.0, 0.0, 1.0, 1.0, 0.0, 0.0, 1.0, 1.0, 0.0, 0.0, 1.0, 1.0, 0.0, 0.0, 1.0, 1.0, 0.0, 0.0, 1.0, 1.0, 0.0, 0.0, 1.0, 1.0, 0.0, 0.0, 1.0, 1.0, 0.0, 0.0, 1.0, 1.0, 0.0, 0.0, 1.0, 1.0, 0.0, 0.0, 1.0, 1.0, 0.0, 0.0, 1.0, 1.0, 0.0, 0.0, 1.0, 1.0, 0.0, 0.0, 1.0, 1.0, 0.0, 0.0, 1.0, 1.0, 0.0, 0.0, 1.0, 1.0, 0.0, 0.0, 1.0, 1.0, 0.0, 0.0, 1.0, 1.0, 0.0, 0.0, 1.0, 1.0, 0.0, 0.0, 1.0, 1.0, 0.0, 0.0, 1.0, 1.0, 0.0, 0.0, 1.0, 1.0, 0.0, 0.0, 1.0, 1.0, 0.0, 0.0, 1.0, 1.0, 0.0, 0.0, 1.0, 1.0, 0.0, 0.0, 1.0, 1.0, 0.0, 0.0, 1.0, 1.0, 0.0, 0.0, 1.0, 1.0, 0.0, 0.0, 1.0, 1.0, 0.0, 0.0, 1.0, 1.0, 0.0, 0.0, 1.0, 1.0, 0.0, 0.0, 1.0, 1.0, 0.0, 0.0, 1.0, 1.0, 0.0, 0.0, 1.0, 1.0, 0.0, 0.0, 1.0, 1.0, 0.0, 0.0, 1.0, 1.0, 0.0, 0.0, 1.0, 1.0, 0.0, 0.0, 1.0, 1.0, 0.0, 0.0, 1.0, 1.0, 0.0, 0.0, 1.0, 1.0, 0.0, 0.0, 1.0, 1.0, 0.0, 0.0, 1.0, 1.0, 0.0, 0.0, 1.0, 1.0, 0.0, 0.0, 1.0, 1.0, 0.0, 0.0, 1.0, 1.0, 0.0, 0.0, 1.0, 1.0, 0.0, 0.0, 1.0, 1.0, 0.0, 0.0, 1.0, 1.0, 0.0, 0.0, 1.0, 1.0, 0.0, 0.0, 1.0, 1.0, 0.0, 0.0, 1.0, 1.0, 0.0, 0.0, 1.0, 1.0, 0.0, 0.0, 1.0, 1.0, 0.0, 0.0, 1.0, 1.0, 0.0, 0.0, 1.0, 1.0, 0.0, 0.0, 1.0, 1.0, 0.0, 0.0, 1.0, 1.0, 0.0, 0.0, 1.0, 1.0, 0.0, 0.0, 1.0, 1.0, 0.0, 0.0, 1.0, 1.0, 0.0, 0.0, 1.0, 1.0, 0.0, 0.0, 1.0, 1.0, 0.0, 0.0, 1.0, 1.0, 0.0, 0.0, 1.0, 1.0, 0.0, 0.0, 1.0, 1.0, 0.0, 0.0, 1.0, 1.0, 0.0, 0.0, 1.0, 1.0, 0.0, 0.0, 1.0, 1.0, 0.0, 0.0, 1.0, 1.0, 0.0, 0.0, 1.0, 1.0, 0.0, 0.0, 1.0, 1.0, 0.0, 0.0, 1.0, 1.0, 0.0, 0.0, 1.0, 1.0, 0.0, 0.0, 1.0, 1.0, 0.0, 0.0, 1.0, 1.0, 0.0, 0.0, 1.0, 1.0, 0.0, 0.0, 1.0, 1.0, 0.0, 0.0, 1.0, 1.0, 0.0, 0.0, 1.0, 1.0, 0.0, 0.0, 1.0, 1.0, 0.0, 0.0, 1.0, 1.0, 0.0, 0.0, 1.0, 1.0, 0.0, 0.0, 1.0, 1.0, 0.0, 0.0, 1.0, 1.0, 0.0, 0.0, 1.0, 1.0, 0.0, 0.0, 1.0, 1.0, 0.0, 0.0, 1.0, 1.0, 0.0, 0.0, 1.0, 1.0, 0.0, 0.0, 1.0, 1.0, 0.0, 0.0, 1.0, 1.0, 0.0, 0.0, 1.0, 1.0, 0.0, 0.0, 1.0, 1.0, 0.0, 0.0, 1.0, 1.0, 0.0, 0.0, 1.0, 1.0, 0.0, 0.0, 1.0, 1.0, 0.0, 0.0, 1.0, 1.0, 0.0, 0.0, 1.0, 1.0, 0.0, 0.0, 1.0, 1.0, 0.0, 0.0, 1.0, 1.0, 0.0, 0.0, 1.0, 1.0, 0.0, 0.0, 1.0, 1.0, 0.0, 0.0, 1.0, 1.0, 0.0, 0.0, 1.0, 1.0, 0.0, 0.0, 1.0, 1.0, 0.0, 0.0, 1.0, 1.0, 0.0, 0.0, 1.0, 1.0, 0.0, 0.0, 1.0, 1.0, 0.0, 0.0, 1.0, 1.0, 0.0, 0.0, 1.0, 1.0, 0.0, 0.0, 1.0, 1.0, 0.0, 0.0, 1.0, 1.0, 0.0, 0.0, 1.0, 1.0, 0.0, 0.0, 1.0, 1.0, 0.0, 0.0, 1.0, 1.0, 0.0, 0.0, 1.0, 1.0, 0.0, 0.0, 1.0, 1.0, 0.0, 0.0, 1.0, 1.0, 0.0, 0.0, 1.0, 1.0, 0.0, 0.0, 1.0, 1.0, 0.0, 0.0, 1.0, 1.0, 0.0, 0.0, 1.0, 1.0, 0.0, 0.0, 1.0, 1.0, 0.0, 0.0, 1.0, 1.0, 0.0, 0.0, 1.0, 1.0, 0.0, 0.0, 1.0, 1.0, 0.0, 0.0, 1.0, 1.0, 0.0, 0.0, 1.0, 1.0, 0.0, 0.0, 1.0, 1.0, 0.0, 0.0, 1.0, 1.0, 0.0, 0.0, 1.0, 1.0, 0.0, 0.0, 1.0, 1.0, 0.0, 0.0, 1.0, 1.0, 0.0, 0.0, 1.0, 1.0, 0.0, 0.0, 1.0, 1.0, 0.0, 0.0, 1.0, 1.0, 0.0, 0.0, 1.0, 1.0, 0.0, 0.0, 1.0, 1.0, 0.0, 0.0, 1.0, 1.0, 0.0, 0.0, 1.0, 1.0, 0.0, 0.0, 1.0, 1.0, 0.0, 0.0, 1.0, 1.0, 0.0, 0.0, 1.0, 1.0, 0.0, 0.0, 1.0, 1.0, 0.0, 0.0, 1.0, 1.0, 0.0, 0.0, 1.0, 1.0, 0.0, 0.0, 1.0, 1.0, 0.0, 0.0, 1.0, 1.0, 0.0, 0.0, 1.0, 1.0, 0.0, 0.0, 1.0, 1.0, 0.0, 0.0, 1.0, 1.0, 0.0, 0.0, 1.0, 1.0, 0.0, 0.0, 1.0, 1.0, 0.0, 0.0, 1.0, 1.0, 0.0, 0.0, 1.0, 1.0, 0.0, 0.0, 1.0, 1.0, 0.0, 0.0, 1.0, 1.0, 0.0, 0.0, 1.0, 1.0, 0.0, 0.0, 1.0, 1.0, 0.0, 0.0, 1.0, 1.0, 0.0, 0.0, 1.0, 1.0, 0.0, 0.0, 1.0, 1.0, 0.0, 0.0, 1.0, 1.0, 0.0, 0.0, 1.0, 1.0, 0.0, 0.0, 1.0, 1.0, 0.0, 0.0, 1.0, 1.0, 0.0, 0.0, 1.0, 1.0, 0.0, 0.0, 1.0, 1.0, 0.0, 0.0, 1.0, 1.0, 0.0, 0.0, 1.0, 1.0, 0.0, 0.0, 1.0, 1.0, 0.0, 0.0, 1.0, 1.0, 0.0, 0.0, 1.0, 1.0, 0.0, 0.0, 1.0, 1.0, 0.0, 0.0, 1.0, 1.0, 0.0, 0.0, 1.0, 1.0, 0.0, 0.0, 1.0, 1.0, 0.0, 0.0, 1.0, 1.0, 0.0, 0.0, 1.0, 1.0, 0.0, 0.0, 1.0, 1.0, 0.0, 0.0, 1.0, 1.0, 0.0, 0.0, 1.0, 1.0, 0.0, 0.0, 1.0, 1.0, 0.0, 0.0, 1.0, 1.0, 0.0, 0.0, 1.0, 1.0, 0.0, 0.0, 1.0, 1.0, 0.0, 0.0, 1.0, 1.0, 0.0, 0.0, 1.0, 1.0, 0.0, 0.0, 1.0, 1.0, 0.0, 0.0, 1.0, 1.0, 0.0, 0.0, 1.0, 1.0, 0.0, 0.0, 1.0, 1.0, 0.0, 0.0, 1.0, 1.0, 0.0, 0.0, 1.0, 1.0, 0.0, 0.0, 1.0, 1.0, 0.0, 0.0, 1.0, 1.0, 0.0, 0.0, 1.0, 1.0, 0.0, 0.0, 1.0, 1.0, 0.0, 0.0, 1.0, 1.0, 0.0, 0.0, 1.0, 1.0, 0.0, 0.0, 1.0, 1.0, 0.0, 0.0, 1.0, 1.0, 0.0, 0.0, 1.0, 1.0, 0.0, 0.0, 1.0, 1.0, 0.0, 0.0, 1.0, 1.0, 0.0, 0.0, 1.0, 1.0, 0.0, 0.0, 1.0, 1.0, 0.0, 0.0, 1.0, 1.0, 0.0, 0.0, 1.0, 1.0, 0.0, 0.0, 1.0, 1.0, 0.0, 0.0, 1.0, 1.0, 0.0, 0.0, 1.0, 1.0, 0.0, 0.0, 1.0, 1.0, 0.0, 0.0, 1.0, 1.0, 0.0, 0.0, 1.0, 1.0, 0.0, 0.0, 1.0, 1.0, 0.0, 0.0, 1.0, 1.0, 0.0, 0.0, 1.0, 1.0, 0.0, 0.0, 1.0, 1.0, 0.0, 0.0, 1.0, 1.0, 0.0, 0.0, 1.0, 1.0, 0.0, 0.0, 1.0, 1.0, 0.0, 0.0, 1.0, 1.0, 0.0, 0.0, 1.0, 1.0, 0.0, 0.0, 1.0, 1.0, 0.0, 0.0, 1.0, 1.0, 0.0, 0.0, 1.0, 1.0, 0.0, 0.0, 1.0, 1.0, 0.0, 0.0, 1.0, 1.0, 0.0, 0.0, 1.0, 1.0, 0.0, 0.0, 1.0, 1.0, 0.0, 0.0, 1.0, 1.0, 0.0, 0.0, 1.0, 1.0, 0.0, 0.0, 1.0, 1.0, 0.0, 0.0, 1.0, 1.0, 0.0, 0.0, 1.0, 1.0, 0.0, 0.0, 1.0, 1.0, 0.0, 0.0, 1.0, 1.0, 0.0, 0.0, 1.0, 1.0, 0.0, 0.0, 1.0, 1.0, 0.0, 0.0, 1.0, 1.0, 0.0, 0.0, 1.0, 1.0, 0.0, 0.0, 1.0, 1.0, 0.0, 0.0, 1.0, 1.0, 0.0, 0.0, 1.0, 1.0, 0.0, 0.0, 1.0, 1.0, 0.0, 0.0, 1.0, 1.0, 0.0, 0.0, 1.0, 1.0, 0.0, 0.0, 1.0, 1.0, 0.0, 0.0, 1.0, 1.0, 0.0, 0.0, 1.0, 1.0, 0.0, 0.0, 1.0, 1.0, 0.0, 0.0, 1.0, 1.0, 0.0, 0.0, 1.0, 1.0, 0.0, 0.0, 1.0, 1.0, 0.0, 0.0, 1.0, 1.0, 0.0, 0.0, 1.0, 1.0, 0.0, 0.0, 1.0, 1.0, 0.0, 0.0, 1.0, 1.0, 0.0, 0.0, 1.0, 1.0, 0.0, 0.0, 1.0, 1.0, 0.0, 0.0, 1.0, 1.0, 0.0, 0.0, 1.0, 1.0, 0.0, 0.0, 1.0, 1.0, 0.0, 0.0, 1.0, 1.0, 0.0, 0.0, 1.0, 1.0, 0.0, 0.0, 1.0, 1.0, 0.0, 0.0, 1.0, 1.0, 0.0, 0.0, 1.0, 1.0, 0.0, 0.0, 1.0, 1.0, 0.0, 0.0, 1.0, 1.0, 0.0, 0.0, 1.0, 1.0, 0.0, 0.0, 1.0, 1.0, 0.0, 0.0, 1.0, 1.0, 0.0, 0.0, 1.0, 1.0, 0.0, 0.0, 1.0, 1.0, 0.0, 0.0, 1.0, 1.0, 0.0, 0.0, 1.0, 1.0, 0.0, 0.0, 1.0, 1.0, 0.0, 0.0, 1.0, 1.0, 0.0, 0.0, 1.0, 1.0, 0.0, 0.0, 1.0, 1.0, 0.0, 0.0, 1.0, 1.0, 0.0, 0.0, 1.0, 1.0, 0.0, 0.0, 1.0, 1.0, 0.0, 0.0, 1.0, 1.0, 0.0, 0.0, 1.0, 1.0, 0.0, 0.0, 1.0, 1.0, 0.0, 0.0, 1.0, 1.0, 0.0, 0.0, 1.0, 1.0, 0.0, 0.0, 1.0, 1.0, 0.0, 0.0, 1.0, 1.0, 0.0, 0.0, 1.0, 1.0, 0.0, 0.0, 1.0, 1.0, 0.0, 0.0, 1.0, 1.0, 0.0, 0.0, 1.0, 1.0, 0.0, 0.0, 1.0, 1.0, 0.0, 0.0, 1.0, 1.0, 0.0, 0.0, 1.0, 1.0, 0.0, 0.0, 1.0, 1.0, 0.0, 0.0, 1.0, 1.0, 0.0, 0.0, 1.0, 1.0, 0.0, 0.0, 1.0, 1.0, 0.0, 0.0, 1.0, 1.0, 0.0, 0.0, 1.0, 1.0, 0.0, 0.0, 1.0, 1.0, 0.0, 0.0, 1.0, 1.0, 0.0, 0.0, 1.0, 1.0, 0.0, 0.0, 1.0, 1.0, 0.0, 0.0, 1.0, 1.0, 0.0, 0.0, 1.0, 1.0, 0.0, 0.0, 1.0, 1.0, 0.0, 0.0, 1.0, 1.0, 0.0, 0.0, 1.0, 1.0, 0.0, 0.0, 1.0, 1.0, 0.0, 0.0, 1.0, 1.0, 0.0, 0.0, 1.0, 1.0, 0.0, 0.0, 1.0, 1.0, 0.0, 0.0, 1.0, 1.0, 0.0, 0.0, 1.0, 1.0, 0.0, 0.0, 1.0, 1.0, 0.0, 0.0, 1.0, 1.0, 0.0, 0.0, 1.0, 1.0, 0.0, 0.0, 1.0, 1.0, 0.0, 0.0, 1.0, 1.0, 0.0, 0.0, 1.0, 1.0, 0.0, 0.0, 1.0, 1.0, 0.0, 0.0, 1.0, 1.0, 0.0, 0.0, 1.0, 1.0, 0.0, 0.0, 1.0, 1.0, 0.0, 0.0, 1.0, 1.0, 0.0, 0.0, 1.0, 1.0, 0.0, 0.0, 1.0, 1.0, 0.0, 0.0, 1.0, 1.0, 0.0, 0.0, 1.0, 1.0, 0.0, 0.0, 1.0, 1.0, 0.0, 0.0, 1.0, 1.0, 0.0, 0.0, 1.0, 1.0, 0.0, 0.0, 1.0, 1.0, 0.0, 0.0, 1.0, 1.0, 0.0, 0.0, 1.0, 1.0, 0.0, 0.0, 1.0, 1.0, 0.0, 0.0, 1.0, 1.0, 0.0, 0.0, 1.0, 1.0, 0.0, 0.0, 1.0, 1.0, 0.0, 0.0, 1.0, 1.0, 0.0, 0.0, 1.0, 1.0, 0.0, 0.0, 1.0, 1.0, 0.0, 0.0, 1.0, 1.0, 0.0, 0.0, 1.0, 1.0, 0.0, 0.0, 1.0, 1.0, 0.0, 0.0, 1.0, 1.0, 0.0, 0.0, 1.0, 1.0, 0.0, 0.0, 1.0, 1.0, 0.0, 0.0, 1.0, 1.0, 0.0, 0.0, 1.0, 1.0, 0.0, 0.0, 1.0, 1.0, 0.0, 0.0, 1.0, 1.0, 0.0, 0.0, 1.0, 1.0, 0.0, 0.0, 1.0, 1.0, 0.0, 0.0, 1.0, 1.0, 0.0, 0.0, 1.0, 1.0, 0.0, 0.0, 1.0, 1.0, 0.0, 0.0, 1.0, 1.0, 0.0, 0.0, 1.0, 1.0, 0.0, 0.0, 1.0, 1.0, 0.0, 0.0, 1.0, 1.0, 0.0, 0.0, 1.0, 1.0, 0.0, 0.0, 1.0, 1.0, 0.0, 0.0, 1.0, 1.0, 0.0, 0.0, 1.0, 1.0, 0.0, 0.0, 1.0, 1.0, 0.0, 0.0, 1.0, 1.0, 0.0, 0.0, 1.0, 1.0, 0.0, 0.0, 1.0, 1.0, 0.0, 0.0, 1.0, 1.0, 0.0, 0.0, 1.0, 1.0, 0.0, 0.0, 1.0, 1.0, 0.0, 0.0, 1.0, 1.0, 0.0, 0.0, 1.0, 1.0, 0.0, 0.0, 1.0, 1.0, 0.0, 0.0, 1.0, 1.0, 0.0, 0.0, 1.0, 1.0, 0.0, 0.0, 1.0, 1.0, 0.0, 0.0, 1.0, 1.0, 0.0, 0.0, 1.0, 1.0, 0.0, 0.0, 1.0, 1.0, 0.0, 0.0, 1.0, 1.0, 0.0, 0.0, 1.0, 1.0, 0.0, 0.0, 1.0, 1.0, 0.0, 0.0, 1.0, 1.0, 0.0, 0.0, 1.0, 1.0, 0.0, 0.0, 1.0, 1.0, 0.0, 0.0, 1.0, 1.0, 0.0, 0.0, 1.0, 1.0, 0.0, 0.0, 1.0, 1.0, 0.0, 0.0, 1.0, 1.0, 0.0, 0.0, 1.0, 1.0, 0.0, 0.0, 1.0, 1.0, 0.0, 0.0, 1.0, 1.0, 0.0, 0.0, 1.0, 1.0, 0.0, 0.0, 1.0, 1.0, 0.0, 0.0, 1.0, 1.0, 0.0, 0.0, 1.0, 1.0, 0.0, 0.0, 1.0, 1.0, 0.0, 0.0, 1.0, 1.0, 0.0, 0.0, 1.0, 1.0, 0.0, 0.0, 1.0, 1.0, 0.0, 0.0, 1.0, 1.0, 0.0, 0.0, 1.0, 1.0, 0.0, 0.0, 1.0, 1.0, 0.0, 0.0, 1.0, 1.0, 0.0, 0.0, 1.0, 1.0, 0.0, 0.0, 1.0, 1.0, 0.0, 0.0, 1.0, 1.0, 0.0, 0.0, 1.0, 1.0, 0.0, 0.0, 1.0, 1.0, 0.0, 0.0, 1.0, 1.0, 0.0, 0.0, 1.0, 1.0, 0.0, 0.0, 1.0, 1.0, 0.0, 0.0, 1.0, 1.0, 0.0, 0.0, 1.0, 1.0, 0.0, 0.0, 1.0, 1.0, 0.0, 0.0, 1.0, 1.0, 0.0, 0.0, 1.0, 1.0, 0.0, 0.0, 1.0, 1.0, 0.0, 0.0, 1.0, 1.0, 0.0, 0.0, 1.0, 1.0, 0.0, 0.0, 1.0, 1.0, 0.0, 0.0, 1.0, 1.0, 0.0, 0.0, 1.0, 1.0, 0.0, 0.0, 1.0, 1.0, 0.0, 0.0, 1.0, 1.0, 0.0, 0.0, 1.0, 1.0, 0.0, 0.0, 1.0, 1.0, 0.0, 0.0, 1.0, 1.0, 0.0, 0.0, 1.0, 1.0, 0.0, 0.0, 1.0, 1.0, 0.0, 0.0, 1.0, 1.0, 0.0, 0.0, 1.0, 1.0, 0.0, 0.0, 1.0, 1.0, 0.0, 0.0, 1.0, 1.0, 0.0, 0.0, 1.0, 1.0, 0.0, 0.0, 1.0, 1.0, 0.0, 0.0, 1.0, 1.0, 0.0, 0.0, 1.0, 1.0, 0.0, 0.0, 1.0, 1.0, 0.0, 0.0, 1.0, 1.0, 0.0, 0.0, 1.0, 1.0, 0.0, 0.0, 1.0, 1.0, 0.0, 0.0, 1.0, 1.0, 0.0, 0.0, 1.0, 1.0, 0.0, 0.0, 1.0, 1.0, 0.0, 0.0, 1.0, 1.0, 0.0, 0.0, 1.0, 1.0, 0.0, 0.0, 1.0, 1.0, 0.0, 0.0, 1.0, 1.0, 0.0, 0.0, 1.0, 1.0, 0.0, 0.0, 1.0, 1.0, 0.0, 0.0, 1.0, 1.0, 0.0, 0.0, 1.0, 1.0, 0.0, 0.0, 1.0, 1.0, 0.0, 0.0, 1.0, 1.0, 0.0, 0.0, 1.0, 1.0, 0.0, 0.0, 1.0, 1.0, 0.0, 0.0, 1.0, 1.0, 0.0, 0.0, 1.0, 1.0, 0.0, 0.0, 1.0, 1.0, 0.0, 0.0, 1.0, 1.0, 0.0, 0.0, 1.0, 1.0, 0.0, 0.0, 1.0, 1.0, 0.0, 0.0, 1.0, 1.0, 0.0, 0.0, 1.0, 1.0, 0.0, 0.0, 1.0, 1.0, 0.0, 0.0, 1.0, 1.0, 0.0, 0.0, 1.0, 1.0, 0.0, 0.0, 1.0, 1.0, 0.0, 0.0, 1.0, 1.0, 0.0, 0.0, 1.0, 1.0, 0.0, 0.0, 1.0, 1.0, 0.0, 0.0, 1.0, 1.0, 0.0, 0.0, 1.0, 1.0, 0.0, 0.0, 1.0, 1.0, 0.0, 0.0, 1.0, 1.0, 0.0, 0.0, 1.0, 1.0, 0.0, 0.0, 1.0, 1.0, 0.0, 0.0, 1.0, 1.0, 0.0, 0.0, 1.0, 1.0, 0.0, 0.0, 1.0, 1.0, 0.0, 0.0, 1.0, 1.0, 0.0, 0.0, 1.0, 1.0, 0.0, 0.0, 1.0, 1.0, 0.0, 0.0, 1.0, 1.0, 0.0, 0.0, 1.0, 1.0, 0.0, 0.0, 1.0, 1.0, 0.0, 0.0, 1.0, 1.0, 0.0, 0.0, 1.0, 1.0, 0.0, 0.0, 1.0, 1.0, 0.0, 0.0, 1.0, 1.0, 0.0, 0.0, 1.0, 1.0, 0.0, 0.0, 1.0, 1.0, 0.0, 0.0, 1.0, 1.0, 0.0, 0.0, 1.0, 1.0, 0.0, 0.0, 1.0, 1.0, 0.0, 0.0, 1.0, 1.0, 0.0, 0.0, 1.0, 1.0, 0.0, 0.0, 1.0, 1.0, 0.0, 0.0, 1.0, 1.0, 0.0, 0.0, 1.0, 1.0, 0.0, 0.0, 1.0, 1.0, 0.0, 0.0, 1.0, 1.0, 0.0, 0.0, 1.0, 1.0, 0.0, 0.0, 1.0, 1.0, 0.0, 0.0, 1.0, 1.0, 0.0, 0.0, 1.0, 1.0, 0.0, 0.0, 1.0, 1.0, 0.0, 0.0, 1.0, 1.0, 0.0, 0.0, 1.0, 1.0, 0.0, 0.0, 1.0, 1.0, 0.0, 0.0, 1.0, 1.0, 0.0, 0.0, 1.0, 1.0, 0.0, 0.0, 1.0, 1.0, 0.0, 0.0, 1.0, 1.0, 0.0, 0.0, 1.0, 1.0, 0.0, 0.0, 1.0, 1.0, 0.0, 0.0, 1.0, 1.0, 0.0, 0.0, 1.0, 1.0, 0.0, 0.0, 1.0, 1.0, 0.0, 0.0, 1.0, 1.0, 0.0, 0.0, 1.0, 1.0, 0.0, 0.0, 1.0, 1.0, 0.0, 0.0, 1.0, 1.0, 0.0, 0.0, 1.0, 1.0, 0.0, 0.0, 1.0, 1.0, 0.0, 0.0, 1.0, 1.0, 0.0, 0.0, 1.0, 1.0, 0.0, 0.0, 1.0, 1.0, 0.0, 0.0, 1.0, 1.0, 0.0, 0.0, 1.0, 1.0, 0.0, 0.0, 1.0, 1.0, 0.0, 0.0, 1.0, 1.0, 0.0, 0.0, 1.0, 1.0, 0.0, 0.0, 1.0, 1.0, 0.0, 0.0, 1.0, 1.0, 0.0, 0.0, 1.0, 1.0, 0.0, 0.0, 1.0, 1.0, 0.0, 0.0, 1.0, 1.0, 0.0, 0.0, 1.0, 1.0, 0.0, 0.0, 1.0, 1.0, 0.0, 0.0, 1.0, 1.0, 0.0, 0.0, 1.0, 1.0, 0.0, 0.0, 1.0, 1.0, 0.0, 0.0, 1.0, 1.0, 0.0, 0.0, 1.0, 1.0, 0.0, 0.0, 1.0, 1.0, 0.0, 0.0, 1.0, 1.0, 0.0, 0.0, 1.0, 1.0, 0.0, 0.0, 1.0, 1.0, 0.0, 0.0, 1.0, 1.0, 0.0, 0.0, 1.0, 1.0, 0.0, 0.0, 1.0, 1.0, 0.0, 0.0, 1.0, 1.0, 0.0, 0.0, 1.0, 1.0, 0.0, 0.0, 1.0, 1.0, 0.0, 0.0, 1.0, 1.0, 0.0, 0.0, 1.0, 1.0, 0.0, 0.0, 1.0, 1.0, 0.0, 0.0, 1.0, 1.0, 0.0, 0.0, 1.0, 1.0, 0.0, 0.0, 1.0, 1.0, 0.0, 0.0, 1.0, 1.0, 0.0, 0.0, 1.0, 1.0, 0.0, 0.0, 1.0, 1.0, 0.0, 0.0, 1.0, 1.0, 0.0, 0.0, 1.0, 1.0, 0.0, 0.0, 1.0, 1.0, 0.0, 0.0, 1.0, 1.0, 0.0, 0.0, 1.0, 1.0, 0.0, 0.0, 1.0, 1.0, 0.0, 0.0, 1.0, 1.0, 0.0, 0.0, 1.0, 1.0, 0.0, 0.0, 1.0, 1.0, 0.0, 0.0, 1.0, 1.0, 0.0, 0.0, 1.0, 1.0, 0.0, 0.0, 1.0, 1.0, 0.0, 0.0, 1.0, 1.0, 0.0, 0.0, 1.0, 1.0, 0.0, 0.0, 1.0, 1.0, 0.0, 0.0, 1.0, 1.0, 0.0, 0.0, 1.0, 1.0, 0.0, 0.0, 1.0, 1.0, 0.0, 0.0, 1.0, 1.0, 0.0, 0.0, 1.0, 1.0, 0.0, 0.0, 1.0, 1.0, 0.0, 0.0, 1.0, 1.0, 0.0, 0.0, 1.0, 1.0, 0.0, 0.0, 1.0, 1.0, 0.0, 0.0, 1.0, 1.0, 0.0, 0.0, 1.0, 1.0, 0.0, 0.0, 1.0, 1.0, 0.0, 0.0, 1.0, 1.0, 0.0, 0.0, 1.0, 1.0, 0.0, 0.0, 1.0, 1.0, 0.0, 0.0, 1.0, 1.0, 0.0, 0.0, 1.0, 1.0, 0.0, 0.0, 1.0, 1.0, 0.0, 0.0, 1.0, 1.0, 0.0, 0.0, 1.0, 1.0, 0.0, 0.0, 1.0, 1.0, 0.0, 0.0, 1.0, 1.0, 0.0, 0.0, 1.0, 1.0, 0.0, 0.0, 1.0, 1.0, 0.0, 0.0, 1.0, 1.0, 0.0, 0.0, 1.0, 1.0, 0.0, 0.0, 1.0, 1.0, 0.0, 0.0, 1.0, 1.0, 0.0, 0.0, 1.0, 1.0, 0.0, 0.0, 1.0, 1.0, 0.0, 0.0, 1.0, 1.0, 0.0, 0.0, 1.0, 1.0, 0.0, 0.0, 1.0, 1.0, 0.0, 0.0, 1.0, 1.0, 0.0, 0.0, 1.0, 1.0, 0.0, 0.0, 1.0, 1.0, 0.0, 0.0, 1.0, 1.0, 0.0, 0.0, 1.0, 1.0, 0.0, 0.0, 1.0, 1.0, 0.0, 0.0, 1.0, 1.0, 0.0, 0.0, 1.0, 1.0, 0.0, 0.0, 1.0, 1.0, 0.0, 0.0, 1.0, 1.0, 0.0, 0.0, 1.0, 1.0, 0.0, 0.0, 1.0, 1.0, 0.0, 0.0, 1.0])
me_appendage_1_sharps_mesh.update()
me_appendage_1_sharps_hitbox_mesh = bpy.data.meshes.new('appendage_1-sharps-hitbox-mesh')
me_appendage_1_sharps_hitbox_mesh.from_pydata([(-5.2, -4.2, -1.689), (-5.2, -4.2, 1.689), (-5.2, 8.0, -1.811), (-5.2, 8.0, 1.811), (5.2, -4.2, -1.689), (5.2, -4.2, 1.689), (5.2, 8.0, -1.811), (5.2, 8.0, 1.811), (-5.2, 1.0, -3.32), (-5.2, 1.0, 3.32), (5.2, 1.0, -3.32), (5.2, 1.0, 3.32), (-5.2, -1.0, -3.32), (5.2, -1.0, 3.32), (-5.2, -1.0, 3.32), (5.2, -1.0, -3.32)], [], [(8, 9, 3, 2), (2, 3, 7, 6), (15, 13, 5, 4), (4, 5, 1, 0), (12, 15, 4, 0), (13, 14, 1, 5), (7, 3, 9, 11), (2, 6, 10, 8), (6, 7, 11, 10), (12, 14, 9, 8), (0, 1, 14, 12), (11, 9, 14, 13), (8, 10, 15, 12), (10, 11, 13, 15)])
_uv = me_appendage_1_sharps_hitbox_mesh.uv_layers.new(name='UVMap')
_uv.uv.foreach_set('vector', [0.375, 0.1066, 0.625, 0.1066, 0.625, 0.25, 0.375, 0.25, 0.375, 0.25, 0.625, 0.25, 0.625, 0.5, 0.375, 0.5, 0.375, 0.6844, 0.625, 0.6844, 0.625, 0.75, 0.375, 0.75, 0.375, 0.75, 0.625, 0.75, 0.625, 1.0, 0.375, 1.0, 0.125, 0.6844, 0.375, 0.6844, 0.375, 0.75, 0.125, 0.75, 0.625, 0.6844, 0.875, 0.6844, 0.875, 0.75, 0.625, 0.75, 0.625, 0.5, 0.875, 0.5, 0.875, 0.6434, 0.625, 0.6434, 0.125, 0.5, 0.375, 0.5, 0.375, 0.6434, 0.125, 0.6434, 0.375, 0.5, 0.625, 0.5, 0.625, 0.6434, 0.375, 0.6434, 0.375, 0.06557, 0.625, 0.06557, 0.625, 0.1066, 0.375, 0.1066, 0.375, 0.0, 0.625, 0.0, 0.625, 0.06557, 0.375, 0.06557, 0.625, 0.6434, 0.875, 0.6434, 0.875, 0.6844, 0.625, 0.6844, 0.125, 0.6434, 0.375, 0.6434, 0.375, 0.6844, 0.125, 0.6844, 0.375, 0.6434, 0.625, 0.6434, 0.625, 0.6844, 0.375, 0.6844])
me_appendage_1_sharps_hitbox_mesh.update()
me_core_1_steak_mesh = bpy.data.meshes.new('core_1-steak-mesh')
me_core_1_steak_mesh.from_pydata([(2.0, -2.029, -8.742e-08), (1.0, -2.029, -1.732), (-1.0, -2.029, -1.732), (-2.0, -2.029, 8.742e-08), (-1.0, -2.029, 1.732), (1.0, -2.029, 1.732), (-0.7303, 3.641, -1.339), (0.7303, 3.641, -1.339), (1.411, 4.407, -0.01234), (0.6514, 5.091, 1.172), (-1.411, 4.407, -0.01234), (-0.6514, 5.091, 1.172), (2.0, 2.0, -8.742e-08), (1.0, 2.0, -1.732), (-1.0, 2.0, -1.732), (-2.0, 2.0, 8.742e-08), (-1.0, 2.0, 1.732), (1.0, 2.0, 1.732), (0.8203, 5.235, 1.421), (-0.8203, 5.235, 1.421), (-1.732, 4.414, 4.586e-08), (0.9168, 3.497, -1.588), (-0.9168, 3.497, -1.588), (1.732, 4.414, -1.055e-07), (0.1127, 10.17, 0.2596), (0.1297, 9.822, -0.3354), (-0.2917, 10.0, -0.01872), (-0.1297, 9.822, -0.3354), (0.2917, 10.0, -0.01872), (-0.1127, 10.17, 0.2596), (0.362, 10.65, 0.6269), (0.7652, 10.29, -2.726e-07), (-0.362, 10.65, 0.6269), (-0.7652, 10.29, -2.033e-07), (-0.4057, 9.887, -0.7028), (0.4057, 9.887, -0.7028), (0.2373, 10.55, 0.4432), (0.5284, 10.29, -0.009363), (-0.2373, 10.55, 0.4432), (-0.5284, 10.29, -0.009363), (-0.2677, 9.993, -0.5191), (0.2677, 9.993, -0.5191), (-0.7115, 4.002, -1.303), (-0.7069, 4.091, -1.294), (1.374, 4.747, -0.01163), (1.365, 4.831, -0.01145), (-1.374, 4.747, -0.01163), (-1.365, 4.831, -0.01145), (0.6347, 5.413, 1.141), (0.6305, 5.492, 1.133), (-0.6347, 5.413, 1.141), (-0.6305, 5.492, 1.133), (0.7115, 4.002, -1.303), (0.7069, 4.091, -1.294), (0.6825, 5.117, 1.218), (-0.6825, 5.117, 1.218), (-1.47, 4.408, -0.01007), (-0.7646, 3.615, -1.385), (0.7646, 3.615, -1.385), (1.47, 4.408, -0.01007), (0.0, -3.029, -3.974e-08)], [], [(12, 0, 1, 13), (13, 1, 2, 14), (14, 2, 3, 15), (15, 3, 4, 16), (2, 1, 60), (16, 4, 5, 17), (17, 5, 0, 12), (16, 17, 18, 19), (12, 13, 21, 23), (14, 15, 20, 22), (17, 12, 23, 18), (15, 16, 19, 20), (13, 14, 22, 21), (45, 31, 30, 49), (43, 34, 35, 53), (28, 25, 27, 26, 29, 24), (51, 49, 30, 32), (46, 10, 11, 50), (44, 8, 7, 52), (42, 6, 10, 46), (54, 55, 19, 18), (55, 56, 20, 19), (57, 58, 21, 22), (58, 59, 23, 21), (56, 57, 22, 20), (59, 54, 18, 23), (37, 36, 30, 31), (38, 39, 33, 32), (36, 38, 32, 30), (39, 40, 34, 33), (40, 41, 35, 34), (41, 37, 31, 35), (28, 24, 36, 37), (29, 26, 39, 38), (24, 29, 38, 36), (26, 27, 40, 39), (27, 25, 41, 40), (25, 28, 37, 41), (34, 43, 47, 33), (43, 42, 46, 47), (31, 45, 53, 35), (45, 44, 52, 53), (33, 47, 51, 32), (47, 46, 50, 51), (11, 9, 48, 50), (50, 48, 49, 51), (6, 42, 52, 7), (42, 43, 53, 52), (8, 44, 48, 9), (44, 45, 49, 48), (8, 9, 54, 59), (10, 6, 57, 56), (7, 8, 59, 58), (6, 7, 58, 57), (11, 10, 56, 55), (9, 11, 55, 54), (5, 4, 60), (1, 0, 60), (3, 2, 60), (0, 5, 60), (4, 3, 60)])
_uv = me_core_1_steak_mesh.uv_layers.new(name='UVMap')
_uv.uv.foreach_set('vector', [1.0, 0.5, 1.0, 1.0, 0.8333, 1.0, 0.8333, 0.5, 0.8333, 0.5, 0.8333, 1.0, 0.6667, 1.0, 0.6667, 0.5, 0.6667, 0.5, 0.6667, 1.0, 0.5, 1.0, 0.5, 0.5, 0.5, 0.5, 0.5, 1.0, 0.3333, 1.0, 0.3333, 0.5, 0.6667, 1.0, 0.8333, 1.0, 0.6667, 1.0, 0.3333, 0.5, 0.3333, 1.0, 0.1667, 1.0, 0.1667, 0.5, 0.1667, 0.5, 0.1667, 1.0, -8.941e-08, 1.0, -8.941e-08, 0.5, 0.3333, 0.5, 0.1667, 0.5, 0.1667, 0.5, 0.3333, 0.5, 1.0, 0.5, 0.8333, 0.5, 0.8333, 0.5, 1.0, 0.5, 0.6667, 0.5, 0.5, 0.5, 0.5, 0.5, 0.6667, 0.5, 0.1667, 0.5, -8.941e-08, 0.5, -8.941e-08, 0.5, 0.1667, 0.5, 0.5, 0.5, 0.3333, 0.5, 0.3333, 0.5, 0.5, 0.5, 0.8333, 0.5, 0.6667, 0.5, 0.6667, 0.5, 0.8333, 0.5, 0.0, 0.0, 0.0, 0.0, 0.0, 0.0, 0.0, 0.0, 0.0, 0.0, 0.0, 0.0, 0.0, 0.0, 0.0, 0.0, 0.0, 0.0, 0.0, 0.0, 0.0, 0.0, 0.0, 0.0, 0.0, 0.0, 0.0, 0.0, 0.3119, 0.464, 0.1803, 0.464, 0.0, 0.0, 0.0, 0.0, 0.4614, 0.4711, 0.4897, 0.5, 0.3361, 0.5, 0.3167, 0.4711, 0.0, 0.0, 0.0, 0.0, 0.0, 0.0, 0.0, 0.0, 0.6071, 0.4711, 0.6443, 0.5, 0.4897, 0.5, 0.4614, 0.4711, 0.1892, 0.5, 0.3356, 0.5, 0.3333, 0.5, 0.1667, 0.5, 0.3356, 0.5, 0.4916, 0.5, 0.5, 0.5, 0.3333, 0.5, 0.6484, 0.5, 0.7436, 0.5, 0.8333, 0.5, 0.6667, 0.5, 0.7436, 0.5, 0.09236, 0.5, -8.941e-08, 0.5, 0.8333, 0.5, 0.4916, 0.5, 0.6484, 0.5, 0.6667, 0.5, 0.5, 0.5, 0.09236, 0.5, 0.1892, 0.5, 0.1667, 0.5, -8.941e-08, 0.5, 0.0, 0.0, 0.0, 0.0, 0.0, 0.0, 0.0, 0.0, 0.0, 0.0, 0.0, 0.0, 0.0, 0.0, 0.0, 0.0, 0.0, 0.0, 0.0, 0.0, 0.0, 0.0, 0.0, 0.0, 0.0, 0.0, 0.0, 0.0, 0.0, 0.0, 0.0, 0.0, 0.0, 0.0, 0.0, 0.0, 0.0, 0.0, 0.0, 0.0, 0.0, 0.0, 0.0, 0.0, 0.0, 0.0, 0.0, 0.0, 0.0, 0.0, 0.0, 0.0, 0.0, 0.0, 0.0, 0.0, 0.0, 0.0, 0.0, 0.0, 0.0, 0.0, 0.0, 0.0, 0.0, 0.0, 0.0, 0.0, 0.0, 0.0, 0.0, 0.0, 0.0, 0.0, 0.0, 0.0, 0.0, 0.0, 0.0, 0.0, 0.0, 0.0, 0.0, 0.0, 0.0, 0.0, 0.0, 0.0, 0.0, 0.0, 0.0, 0.0, 0.0, 0.0, 0.0, 0.0, 0.0, 0.0, 0.5979, 0.464, 0.4544, 0.464, 0.0, 0.0, 0.5979, 0.464, 0.6071, 0.4711, 0.4614, 0.4711, 0.4544, 0.464, 0.0, 0.0, 0.0, 0.0, 0.0, 0.0, 0.0, 0.0, 0.0, 0.0, 0.0, 0.0, 0.0, 0.0, 0.0, 0.0, 0.0, 0.0, 0.4544, 0.464, 0.3119, 0.464, 0.0, 0.0, 0.4544, 0.464, 0.4614, 0.4711, 0.3167, 0.4711, 0.3119, 0.464, 0.3361, 0.5, 0.1943, 0.5, 0.1831, 0.4711, 0.3167, 0.4711, 0.3167, 0.4711, 0.1831, 0.4711, 0.1803, 0.464, 0.3119, 0.464, 0.0, 0.0, 0.0, 0.0, 0.0, 0.0, 0.0, 0.0, 0.0, 0.0, 0.0, 0.0, 0.0, 0.0, 0.0, 0.0, 0.0, 0.0, 0.0, 0.0, 0.0, 0.0, 0.0, 0.0, 0.0, 0.0, 0.0, 0.0, 0.0, 0.0, 0.0, 0.0, 0.1132, 0.5, 0.1943, 0.5, 0.1892, 0.5, 0.09236, 0.5, 0.4897, 0.5, 0.6443, 0.5, 0.6484, 0.5, 0.4916, 0.5, 0.7234, 0.5, 0.1132, 0.5, 0.09236, 0.5, 0.7436, 0.5, 0.6443, 0.5, 0.7234, 0.5, 0.7436, 0.5, 0.6484, 0.5, 0.3361, 0.5, 0.4897, 0.5, 0.4916, 0.5, 0.3356, 0.5, 0.1943, 0.5, 0.3361, 0.5, 0.3356, 0.5, 0.1892, 0.5, 0.1667, 1.0, 0.3333, 1.0, 0.1667, 1.0, 0.8333, 1.0, 1.0, 1.0, 0.8333, 1.0, 0.5, 1.0, 0.6667, 1.0, 0.5, 1.0, -8.941e-08, 1.0, 0.1667, 1.0, -8.941e-08, 1.0, 0.3333, 1.0, 0.5, 1.0, 0.3333, 1.0])
_ca = me_core_1_steak_mesh.color_attributes.new('Attribute', 'BYTE_COLOR', 'CORNER')
_ca.data.foreach_set('color', [1.0, 0.0, 0.0, 1.0, 1.0, 0.0, 0.0, 1.0, 1.0, 0.0, 0.0, 1.0, 1.0, 0.0, 0.0, 1.0, 1.0, 0.0, 0.0, 1.0, 1.0, 0.0, 0.0, 1.0, 1.0, 0.0, 0.0, 1.0, 1.0, 0.0, 0.0, 1.0, 1.0, 0.0, 0.0, 1.0, 1.0, 0.0, 0.0, 1.0, 1.0, 0.0, 0.0, 1.0, 1.0, 0.0, 0.0, 1.0, 1.0, 0.0, 0.0, 1.0, 1.0, 0.0, 0.0, 1.0, 1.0, 0.0, 0.0, 1.0, 1.0, 0.0, 0.0, 1.0, 1.0, 0.0, 0.0, 1.0, 1.0, 0.0, 0.0, 1.0, 1.0, 0.0, 0.0, 1.0, 1.0, 0.0, 0.0, 1.0, 1.0, 0.0, 0.0, 1.0, 1.0, 0.0, 0.0, 1.0, 1.0, 0.0, 0.0, 1.0, 1.0, 0.0, 0.0, 1.0, 1.0, 0.0, 0.0, 1.0, 1.0, 0.0, 0.0, 1.0, 1.0, 0.0, 0.0, 1.0, 1.0, 0.0, 0.0, 1.0, 1.0, 0.0, 0.0, 1.0, 1.0, 0.0, 0.0, 1.0, 1.0, 0.0, 0.0, 1.0, 1.0, 0.0, 0.0, 1.0, 1.0, 0.0, 0.0, 1.0, 1.0, 0.0, 0.0, 1.0, 1.0, 0.0, 0.0, 1.0, 1.0, 0.0, 0.0, 1.0, 1.0, 0.0, 0.0, 1.0, 1.0, 0.0, 0.0, 1.0, 1.0, 0.0, 0.0, 1.0, 1.0, 0.0, 0.0, 1.0, 1.0, 0.0, 0.0, 1.0, 1.0, 0.0, 0.0, 1.0, 1.0, 0.0, 0.0, 1.0, 1.0, 0.0, 0.0, 1.0, 1.0, 0.0, 0.0, 1.0, 1.0, 0.0, 0.0, 1.0, 1.0, 0.0, 0.0, 1.0, 1.0, 0.0, 0.0, 1.0, 1.0, 0.0, 0.0, 1.0, 1.0, 0.0, 0.0, 1.0, 1.0, 0.0, 0.0, 1.0, 1.0, 0.0, 0.0, 1.0, 1.0, 0.0, 0.0, 1.0, 1.0, 0.0, 0.0, 1.0, 1.0, 0.0, 0.0, 1.0, 1.0, 0.0, 0.0, 1.0, 1.0, 0.0, 0.0, 1.0, 1.0, 0.0, 0.0, 1.0, 1.0, 0.0, 0.0, 1.0, 0.0, 1.0, 0.0, 1.0, 0.0, 1.0, 0.0, 1.0, 0.0, 1.0, 0.0, 1.0, 0.0, 1.0, 0.0, 1.0, 0.0, 1.0, 0.0, 1.0, 0.001214, 1.0, 0.0, 1.0, 1.0, 0.0, 0.0, 1.0, 1.0, 0.0, 0.0, 1.0, 1.0, 0.0, 0.0, 1.0, 1.0, 0.0, 0.0, 1.0, 1.0, 0.0, 0.0, 1.0, 1.0, 0.0, 0.0, 1.0, 1.0, 0.0, 0.0, 1.0, 1.0, 0.0, 0.0, 1.0, 1.0, 0.0, 0.0, 1.0, 1.0, 0.0, 0.0, 1.0, 1.0, 0.0, 0.0, 1.0, 1.0, 0.0, 0.0, 1.0, 1.0, 0.0, 0.0, 1.0, 1.0, 0.0, 0.0, 1.0, 1.0, 0.0, 0.0, 1.0, 1.0, 0.0, 0.0, 1.0, 1.0, 0.0, 0.0, 1.0, 1.0, 0.0, 0.0, 1.0, 1.0, 0.0, 0.0, 1.0, 1.0, 0.0, 0.0, 1.0, 1.0, 0.0, 0.0, 1.0, 1.0, 0.0, 0.0, 1.0, 1.0, 0.0, 0.0, 1.0, 1.0, 0.0, 0.0, 1.0, 1.0, 0.0, 0.0, 1.0, 1.0, 0.0, 0.0, 1.0, 1.0, 0.0, 0.0, 1.0, 1.0, 0.0, 0.0, 1.0, 1.0, 0.0, 0.0, 1.0, 1.0, 0.0, 0.0, 1.0, 1.0, 0.0, 0.0, 1.0, 1.0, 0.0, 0.0, 1.0, 1.0, 0.0, 0.0, 1.0, 1.0, 0.0, 0.0, 1.0, 1.0, 0.0, 0.0, 1.0, 1.0, 0.0, 0.0, 1.0, 1.0, 0.0, 0.0, 1.0, 1.0, 0.0, 0.0, 1.0, 1.0, 0.0, 0.0, 1.0, 1.0, 0.0, 0.0, 1.0, 1.0, 0.0, 0.0, 1.0, 1.0, 0.0, 0.0, 1.0, 1.0, 0.0, 0.0, 1.0, 1.0, 0.0, 0.0, 1.0, 1.0, 0.0, 0.0, 1.0, 1.0, 0.0, 0.0, 1.0, 1.0, 0.0, 0.0, 1.0, 1.0, 0.0, 0.0, 1.0, 1.0, 0.0, 0.0, 1.0, 1.0, 0.0, 0.0, 1.0, 1.0, 0.0, 0.0, 1.0, 1.0, 0.0, 0.0, 1.0, 1.0, 0.0, 0.0, 1.0, 1.0, 0.0, 0.0, 1.0, 1.0, 0.0, 0.0, 1.0, 1.0, 0.0, 0.0, 1.0, 1.0, 0.0, 0.0, 1.0, 1.0, 0.0, 0.0, 1.0, 1.0, 0.0, 0.0, 1.0, 1.0, 0.0, 0.0, 1.0, 1.0, 0.0, 0.0, 1.0, 1.0, 0.0, 0.0, 1.0, 1.0, 0.0, 0.0, 1.0, 1.0, 0.0, 0.0, 1.0, 0.0, 1.0, 0.0, 1.0, 0.001214, 1.0, 0.0, 1.0, 1.0, 0.0, 0.0, 1.0, 1.0, 0.0, 0.0, 1.0, 0.0, 1.0, 0.0, 1.0, 0.0, 1.0, 0.0, 1.0, 1.0, 0.0, 0.0, 1.0, 1.0, 0.0, 0.0, 1.0, 0.001214, 1.0, 0.0, 1.0, 0.0, 1.0, 0.0, 1.0, 1.0, 0.0, 0.0, 1.0, 1.0, 0.0, 0.0, 1.0, 0.0, 1.0, 0.0, 1.0, 0.0, 1.0, 0.0, 1.0, 1.0, 0.0, 0.0, 1.0, 1.0, 0.0, 0.0, 1.0, 0.0, 1.0, 0.0, 1.0, 0.0, 1.0, 0.0, 1.0, 1.0, 0.0, 0.0, 1.0, 1.0, 0.0, 0.0, 1.0, 0.0, 1.0, 0.0, 1.0, 0.0, 1.0, 0.0, 1.0, 1.0, 0.0, 0.0, 1.0, 1.0, 0.0, 0.0, 1.0, 1.0, 0.0, 0.0, 1.0, 1.0, 0.0, 0.0, 1.0, 1.0, 0.0, 0.0, 1.0, 1.0, 0.0, 0.0, 1.0, 1.0, 0.0, 0.0, 1.0, 1.0, 0.0, 0.0, 1.0, 1.0, 0.0, 0.0, 1.0, 1.0, 0.0, 0.0, 1.0, 1.0, 0.0, 0.0, 1.0, 1.0, 0.0, 0.0, 1.0, 1.0, 0.0, 0.0, 1.0, 1.0, 0.0, 0.0, 1.0, 1.0, 0.0, 0.0, 1.0, 1.0, 0.0, 0.0, 1.0, 1.0, 0.0, 0.0, 1.0, 1.0, 0.0, 0.0, 1.0, 1.0, 0.0, 0.0, 1.0, 1.0, 0.0, 0.0, 1.0, 1.0, 0.0, 0.0, 1.0, 1.0, 0.0, 0.0, 1.0, 1.0, 0.0, 0.0, 1.0, 1.0, 0.0, 0.0, 1.0, 1.0, 0.0, 0.0, 1.0, 1.0, 0.0, 0.0, 1.0, 1.0, 0.0, 0.0, 1.0, 1.0, 0.0, 0.0, 1.0, 1.0, 0.0, 0.0, 1.0, 1.0, 0.0, 0.0, 1.0, 1.0, 0.0, 0.0, 1.0, 1.0, 0.0, 0.0, 1.0, 1.0, 0.0, 0.0, 1.0, 1.0, 0.0, 0.0, 1.0, 1.0, 0.0, 0.0, 1.0, 1.0, 0.0, 0.0, 1.0, 1.0, 0.0, 0.0, 1.0, 1.0, 0.0, 0.0, 1.0, 1.0, 0.0, 0.0, 1.0, 1.0, 0.0, 0.0, 1.0, 1.0, 0.0, 0.0, 1.0, 1.0, 0.0, 0.0, 1.0, 1.0, 0.0, 0.0, 1.0, 1.0, 0.0, 0.0, 1.0, 1.0, 0.0, 0.0, 1.0, 1.0, 0.0, 0.0, 1.0, 1.0, 0.0, 0.0, 1.0, 1.0, 0.0, 0.0, 1.0, 1.0, 0.0, 0.0, 1.0, 1.0, 0.0, 0.0, 1.0, 1.0, 0.0, 0.0, 1.0, 1.0, 0.0, 0.0, 1.0, 1.0, 0.0, 0.0, 1.0, 1.0, 0.0, 0.0, 1.0, 1.0, 0.0, 0.0, 1.0, 1.0, 0.0, 0.0, 1.0, 1.0, 0.0, 0.0, 1.0, 1.0, 0.0, 0.0, 1.0, 1.0, 0.0, 0.0, 1.0, 1.0, 0.0, 0.0, 1.0, 1.0, 0.0, 0.0, 1.0, 1.0, 0.0, 0.0, 1.0, 1.0, 0.0, 0.0, 1.0, 1.0, 0.0, 0.0, 1.0, 1.0, 0.0, 0.0, 1.0, 1.0, 0.0, 0.0, 1.0, 1.0, 0.0, 0.0, 1.0, 1.0, 0.0, 0.0, 1.0, 1.0, 0.0, 0.0, 1.0, 1.0, 0.0, 0.0, 1.0, 1.0, 0.0, 0.0, 1.0, 1.0, 0.0, 0.0, 1.0, 1.0, 0.0, 0.0, 1.0, 1.0, 0.0, 0.0, 1.0, 1.0, 0.0, 0.0, 1.0, 1.0, 0.0, 0.0, 1.0, 1.0, 0.0, 0.0, 1.0, 1.0, 0.0, 0.0, 1.0, 1.0, 0.0, 0.0, 1.0, 1.0, 0.0, 0.0, 1.0, 1.0, 0.0, 0.0, 1.0, 1.0, 0.0, 0.0, 1.0, 1.0, 0.0, 0.0, 1.0, 1.0, 0.0, 0.0, 1.0, 1.0, 0.0, 0.0, 1.0, 1.0, 0.0, 0.0, 1.0, 1.0, 0.0, 0.0, 1.0, 1.0, 0.0, 0.0, 1.0, 1.0, 0.0, 0.0, 1.0])
me_core_1_steak_mesh.update()
me_core_1_steak_hitbox_mesh = bpy.data.meshes.new('core_1-steak-hitbox-mesh')
me_core_1_steak_hitbox_mesh.from_pydata([(-4.235e-22, 2.0, -2.0), (-3.821e-15, 2.0, 3.0), (1.732, 1.0, -2.0), (1.732, 1.0, 3.0), (1.732, -1.0, -2.0), (1.732, -1.0, 3.0), (-4.235e-22, -2.0, -2.0), (-3.821e-15, -2.0, 3.0), (-1.732, -1.0, -2.0), (-1.732, -1.0, 3.0), (-1.732, 1.0, -2.0), (-1.732, 1.0, 3.0), (-2.183e-21, 0.962, -11.0), (0.8331, 0.481, -11.0), (0.8331, -0.481, -11.0), (-2.183e-21, -0.962, -11.0), (-0.8331, -0.481, -11.0), (-0.8331, 0.481, -11.0)], [], [(0, 1, 3, 2), (2, 3, 5, 4), (4, 5, 7, 6), (6, 7, 9, 8), (3, 1, 11, 9, 7, 5), (8, 9, 11, 10), (10, 11, 1, 0), (2, 4, 14, 13), (12, 13, 14, 15, 16, 17), (8, 10, 17, 16), (0, 2, 13, 12), (4, 6, 15, 14), (10, 0, 12, 17), (6, 8, 16, 15)])
_uv = me_core_1_steak_hitbox_mesh.uv_layers.new(name='UVMap')
_uv.uv.foreach_set('vector', [1.0, 0.5, 1.0, 1.0, 0.8333, 1.0, 0.8333, 0.5, 0.8333, 0.5, 0.8333, 1.0, 0.6667, 1.0, 0.6667, 0.5, 0.6667, 0.5, 0.6667, 1.0, 0.5, 1.0, 0.5, 0.5, 0.5, 0.5, 0.5, 1.0, 0.3333, 1.0, 0.3333, 0.5, 0.4578, 0.37, 0.25, 0.49, 0.04215, 0.37, 0.04215, 0.13, 0.25, 0.01, 0.4578, 0.13, 0.3333, 0.5, 0.3333, 1.0, 0.1667, 1.0, 0.1667, 0.5, 0.1667, 0.5, 0.1667, 1.0, -8.941e-08, 1.0, -8.941e-08, 0.5, 0.8333, 0.5, 0.6667, 0.5, 0.6667, 0.5, 0.8333, 0.5, 0.75, 0.49, 0.9578, 0.37, 0.9578, 0.13, 0.75, 0.01, 0.5422, 0.13, 0.5422, 0.37, 0.3333, 0.5, 0.1667, 0.5, 0.1667, 0.5, 0.3333, 0.5, 1.0, 0.5, 0.8333, 0.5, 0.8333, 0.5, 1.0, 0.5, 0.6667, 0.5, 0.5, 0.5, 0.5, 0.5, 0.6667, 0.5, 0.1667, 0.5, -8.941e-08, 0.5, -8.941e-08, 0.5, 0.1667, 0.5, 0.5, 0.5, 0.3333, 0.5, 0.3333, 0.5, 0.5, 0.5])
me_core_1_steak_hitbox_mesh.update()
me_engine_3_slots_mesh = bpy.data.meshes.new('engine_3-slots-mesh')
me_engine_3_slots_mesh.from_pydata([(2.0, 3.0, -8.742e-08), (2.0, 2.0, -8.742e-08), (1.0, 3.0, -1.732), (1.0, 2.0, -1.732), (-1.0, 3.0, -1.732), (-1.0, 2.0, -1.732), (-2.0, 3.0, 8.742e-08), (-2.0, 2.0, 8.742e-08), (-1.0, 3.0, 1.732), (-1.0, 2.0, 1.732), (1.0, 3.0, 1.732), (1.0, 2.0, 1.732), (6.04e-07, 1.0, -3.974e-08), (0.4386, 3.812, 6.444e-08), (0.2193, 3.812, 0.3799), (0.3333, 3.0, -1.732), (-0.3333, 3.0, -1.732), (-0.4386, 3.812, 1.044e-07), (0.2193, 3.812, -0.3799), (-1.667, 3.0, 0.5774), (-1.333, 3.0, 1.155), (-0.2193, 3.812, -0.3799), (-0.2193, 3.812, 0.3799), (1.333, 3.0, 1.155), (1.667, 3.0, 0.5774), (0.3333, 3.5, -0.5774), (0.3333, 3.5, 0.5774), (-0.3333, 3.5, -0.5774), (-0.3333, 3.5, 0.5774), (1.492, 3.354, 0.6323), (0.6667, 3.5, 0.0), (-0.6667, 3.5, 5.96e-08), (-1.492, 3.354, 0.6323), (-1.294, 3.354, 0.9758), (-0.1983, 3.354, -1.608), (1.294, 3.354, 0.9758), (0.1983, 3.354, -1.608), (0.7065, 3.746, 0.1789), (-0.7065, 3.746, 0.1789), (0.1983, 3.746, -0.7012), (-0.1983, 3.746, -0.7012), (0.5081, 3.746, 0.5224), (-0.5081, 3.746, 0.5224), (-1.667, 3.5, 0.5774), (-1.333, 3.5, 1.155), (0.3333, 3.5, -1.732), (-0.3333, 3.5, -1.732), (1.333, 3.5, 1.155), (1.667, 3.5, 0.5774), (0.6667, 4.0, 5.162e-08), (-0.6667, 4.0, 1.112e-07), (0.3333, 4.0, -0.5774), (-0.3333, 4.0, -0.5774), (0.3333, 4.0, 0.5774), (-0.3333, 4.0, 0.5774)], [], [(1, 3, 2, 0), (11, 1, 24, 23), (5, 7, 6, 4), (5, 3, 12), (30, 25, 51, 49), (11, 9, 12), (3, 1, 12), (7, 5, 12), (1, 11, 12), (9, 7, 12), (3, 5, 16, 15), (15, 2, 3), (28, 26, 53, 54), (5, 4, 16), (19, 6, 7), (9, 8, 20), (8, 9, 11, 10), (7, 9, 20, 19), (23, 10, 11), (1, 0, 24), (24, 30, 49, 48), (23, 24, 48, 47), (30, 0, 2, 25), (6, 31, 27, 4), (20, 28, 54, 44), (15, 25, 2), (13, 18, 21, 17, 22, 14), (4, 27, 16), (19, 31, 6), (37, 41, 35, 29), (42, 38, 32, 33), (36, 34, 40, 39), (25, 15, 45, 51), (26, 23, 47, 53), (16, 27, 52, 46), (15, 16, 46, 45), (31, 19, 43, 50), (19, 20, 44, 43), (33, 32, 43, 44), (34, 36, 45, 46), (29, 35, 47, 48), (37, 29, 48, 49), (32, 38, 50, 43), (36, 39, 51, 45), (40, 34, 46, 52), (41, 37, 49, 53), (35, 41, 53, 47), (38, 42, 54, 50), (42, 33, 44, 54), (39, 40, 52, 51), (24, 0, 30), (27, 31, 50, 52), (23, 26, 10), (20, 8, 28), (10, 26, 28, 8), (13, 14, 53, 49), (18, 13, 49, 51), (17, 21, 52, 50), (14, 22, 54, 53), (21, 18, 51, 52), (22, 17, 50, 54)])
_uv = me_engine_3_slots_mesh.uv_layers.new(name='UVMap')
_uv.uv.foreach_set('vector', [1.0, 1.0, 0.8333, 1.0, 0.8333, 0.5, 1.0, 0.5, 0.1667, 1.0, -8.941e-08, 1.0, 0.05556, 0.5, 0.1111, 0.5, 0.6667, 1.0, 0.5, 1.0, 0.5, 0.5, 0.6667, 0.5, 0.6667, 1.0, 0.8333, 1.0, 0.6667, 1.0, 0.7593, 0.5, 0.7407, 0.5, 0.7407, 0.5, 0.7593, 0.5, 0.1667, 1.0, 0.3333, 1.0, 0.1667, 1.0, 0.8333, 1.0, 1.0, 1.0, 0.8333, 1.0, 0.5, 1.0, 0.6667, 1.0, 0.5, 1.0, -8.941e-08, 1.0, 0.1667, 1.0, -8.941e-08, 1.0, 0.3333, 1.0, 0.5, 1.0, 0.3333, 1.0, 0.8333, 1.0, 0.6667, 1.0, 0.7222, 0.5, 0.7778, 0.5, 0.7778, 0.5, 0.8333, 0.5, 0.8333, 1.0, 0.5741, 0.5, 0.2593, 0.5, 0.2593, 0.5, 0.5741, 0.5, 0.6667, 1.0, 0.6667, 0.5, 0.7222, 0.5, 0.4444, 0.5, 0.5, 0.5, 0.5, 1.0, 0.3333, 1.0, 0.3333, 0.5, 0.3889, 0.5, 0.3333, 0.5, 0.3333, 1.0, 0.1667, 1.0, 0.1667, 0.5, 0.5, 1.0, 0.3333, 1.0, 0.3889, 0.5, 0.4444, 0.5, 0.1111, 0.5, 0.1667, 0.5, 0.1667, 1.0, -8.941e-08, 1.0, -8.941e-08, 0.5, 0.05556, 0.5, 0.05556, 0.5, 0.2407, 0.5, 0.2407, 0.5, 0.05556, 0.5, 0.1111, 0.5, 0.05556, 0.5, 0.05556, 0.5, 0.1111, 0.5, 0.7593, 0.5, -8.941e-08, 0.5, 0.8333, 0.5, 0.7407, 0.5, 0.5, 0.5, 0.4074, 0.5, 0.4259, 0.5, 0.6667, 0.5, 0.3889, 0.5, 0.4259, 0.5, 0.4259, 0.5, 0.3889, 0.5, 0.7778, 0.5, 0.7407, 0.5, 0.8333, 0.5, 0.6764, 0.5, 0.6851, 0.5, 0.5762, 0.5, 0.4831, 0.5, 0.5373, 0.5, 0.5048, 0.5, 0.6667, 0.5, 0.4259, 0.5, 0.7222, 0.5, 0.4444, 0.5, 0.5926, 0.5, 0.5, 0.5, 0.2258, 0.5, 0.2384, 0.5, 0.117, 0.5, 0.08548, 0.5, 0.5592, 0.5, 0.5717, 0.5, 0.4503, 0.5, 0.4188, 0.5, 0.7479, 0.5, 0.7164, 0.5, 0.5949, 0.5, 0.6075, 0.5, 0.7407, 0.5, 0.7778, 0.5, 0.7778, 0.5, 0.7407, 0.5, 0.2593, 0.5, 0.1111, 0.5, 0.1111, 0.5, 0.2593, 0.5, 0.7222, 0.5, 0.5741, 0.5, 0.5741, 0.5, 0.7222, 0.5, 0.7778, 0.5, 0.7222, 0.5, 0.7222, 0.5, 0.7778, 0.5, 0.5926, 0.5, 0.4444, 0.5, 0.4444, 0.5, 0.5926, 0.5, 0.4444, 0.5, 0.3889, 0.5, 0.3889, 0.5, 0.4444, 0.5, 0.4188, 0.5, 0.4503, 0.5, 0.4444, 0.5, 0.3889, 0.5, 0.7164, 0.5, 0.7479, 0.5, 0.7778, 0.5, 0.7222, 0.5, 0.08548, 0.5, 0.117, 0.5, 0.1111, 0.5, 0.05556, 0.5, 0.2258, 0.5, 0.08548, 0.5, 0.05556, 0.5, 0.2407, 0.5, 0.4503, 0.5, 0.5717, 0.5, 0.5926, 0.5, 0.4444, 0.5, 0.7479, 0.5, 0.6075, 0.5, 0.5926, 0.5, 0.7778, 0.5, 0.5949, 0.5, 0.7164, 0.5, 0.7222, 0.5, 0.5741, 0.5, 0.2384, 0.5, 0.2258, 0.5, 0.2407, 0.5, 0.2593, 0.5, 0.117, 0.5, 0.2384, 0.5, 0.2593, 0.5, 0.1111, 0.5, 0.5717, 0.5, 0.5592, 0.5, 0.5741, 0.5, 0.5926, 0.5, 0.5592, 0.5, 0.4188, 0.5, 0.3889, 0.5, 0.5741, 0.5, 0.6075, 0.5, 0.5949, 0.5, 0.5741, 0.5, 0.5926, 0.5, 0.05556, 0.5, -8.941e-08, 0.5, 0.2407, 0.5, 0.4259, 0.5, 0.4074, 0.5, 0.4074, 0.5, 0.4259, 0.5, 0.1111, 0.5, 0.2593, 0.5, 0.1667, 0.5, 0.3889, 0.5, 0.3333, 0.5, 0.4259, 0.5, 0.1667, 0.5, 0.2593, 0.5, 0.5741, 0.5, 0.3333, 0.5, 0.6764, 0.5, 0.5048, 0.5, 0.4074, 0.5, 0.7593, 0.5, 0.6851, 0.5, 0.6764, 0.5, 0.7593, 0.5, 0.7407, 0.5, 0.4831, 0.5, 0.5762, 0.5, 0.5741, 0.5, 0.4074, 0.5, 0.5048, 0.5, 0.5373, 0.5, 0.5741, 0.5, 0.4074, 0.5, 0.5762, 0.5, 0.6851, 0.5, 0.7407, 0.5, 0.5741, 0.5, 0.5373, 0.5, 0.4831, 0.5, 0.4074, 0.5, 0.5741, 0.5])
_ca = me_engine_3_slots_mesh.color_attributes.new('Attribute', 'BYTE_COLOR', 'CORNER')
_ca.data.foreach_set('color', [1.0, 0.0, 0.0, 1.0, 1.0, 0.0, 0.0, 1.0, 1.0, 0.0, 0.0, 1.0, 1.0, 0.0, 0.0, 1.0, 1.0, 0.0, 0.0, 1.0, 1.0, 0.0, 0.0, 1.0, 1.0, 0.0, 0.0, 1.0, 1.0, 0.0, 0.0, 1.0, 1.0, 0.0, 0.0, 1.0, 1.0, 0.0, 0.0, 1.0, 1.0, 0.0, 0.0, 1.0, 1.0, 0.0, 0.0, 1.0, 1.0, 0.0, 0.0, 1.0, 1.0, 0.0, 0.0, 1.0, 1.0, 0.0, 0.0, 1.0, 1.0, 0.0, 0.0, 1.0, 1.0, 0.0, 0.0, 1.0, 1.0, 0.0, 0.0, 1.0, 1.0, 0.0, 0.0, 1.0, 1.0, 0.0, 0.0, 1.0, 1.0, 0.0, 0.0, 1.0, 1.0, 0.0, 0.0, 1.0, 1.0, 0.0, 0.0, 1.0, 1.0, 0.0, 0.0, 1.0, 1.0, 0.0, 0.0, 1.0, 1.0, 0.0, 0.0, 1.0, 1.0, 0.0, 0.0, 1.0, 1.0, 0.0, 0.0, 1.0, 1.0, 0.0, 0.0, 1.0, 1.0, 0.0, 0.0, 1.0, 1.0, 0.0, 0.0, 1.0, 1.0, 0.0, 0.0, 1.0, 1.0, 0.0, 0.0, 1.0, 1.0, 0.0, 0.0, 1.0, 1.0, 0.0, 0.0, 1.0, 1.0, 0.0, 0.0, 1.0, 1.0, 0.0, 0.0, 1.0, 1.0, 0.0, 0.0, 1.0, 1.0, 0.0, 0.0, 1.0, 1.0, 0.0, 0.0, 1.0, 1.0, 0.0, 0.0, 1.0, 1.0, 0.0, 0.0, 1.0, 1.0, 0.0, 0.0, 1.0, 1.0, 0.0, 0.0, 1.0, 1.0, 0.0, 0.0, 1.0, 1.0, 0.0, 0.0, 1.0, 1.0, 0.0, 0.0, 1.0, 1.0, 0.0, 0.0, 1.0, 1.0, 0.0, 0.0, 1.0, 1.0, 0.0, 0.0, 1.0, 1.0, 0.0, 0.0, 1.0, 1.0, 0.0, 0.0, 1.0, 1.0, 0.0, 0.0, 1.0, 1.0, 0.0, 0.0, 1.0, 1.0, 0.0, 0.0, 1.0, 1.0, 0.0, 0.0, 1.0, 1.0, 0.0, 0.0, 1.0, 1.0, 0.0, 0.0, 1.0, 1.0, 0.0, 0.0, 1.0, 1.0, 0.0, 0.0, 1.0, 1.0, 0.0, 0.0, 1.0, 1.0, 0.0, 0.0, 1.0, 1.0, 0.0, 0.0, 1.0, 1.0, 0.0, 0.0, 1.0, 1.0, 0.0, 0.0, 1.0, 1.0, 0.0, 0.0, 1.0, 1.0, 0.0, 0.0, 1.0, 1.0, 0.0, 0.0, 1.0, 1.0, 0.0, 0.0, 1.0, 1.0, 0.0, 0.0, 1.0, 1.0, 0.0, 0.0, 1.0, 1.0, 0.0, 0.0, 1.0, 1.0, 0.0, 0.0, 1.0, 1.0, 0.0, 0.0, 1.0, 1.0, 0.0, 0.0, 1.0, 1.0, 0.0, 0.0, 1.0, 1.0, 0.0, 0.0, 1.0, 1.0, 0.0, 0.0, 1.0, 1.0, 0.0, 0.0, 1.0, 1.0, 0.0, 0.0, 1.0, 1.0, 0.0, 0.0, 1.0, 1.0, 0.0, 0.0, 1.0, 1.0, 0.0, 0.0, 1.0, 1.0, 0.0, 0.0, 1.0, 1.0, 0.0, 0.0, 1.0, 1.0, 0.0, 0.0, 1.0, 1.0, 0.0, 0.0, 1.0, 1.0, 0.0, 0.0, 1.0, 1.0, 0.0, 0.0, 1.0, 1.0, 0.0, 0.0, 1.0, 1.0, 0.0, 0.0, 1.0, 0.0, 1.0, 0.0, 1.0, 0.0, 1.0, 0.0, 1.0, 0.0, 1.0, 0.0, 1.0, 0.1022, 0.855, 0.0, 1.0, 0.0, 1.0, 0.0, 1.0, 0.0, 1.0, 0.0, 1.0, 1.0, 0.0, 0.0, 1.0, 1.0, 0.0, 0.0, 1.0, 1.0, 0.0, 0.0, 1.0, 1.0, 0.0, 0.0, 1.0, 1.0, 0.0, 0.0, 1.0, 1.0, 0.0, 0.0, 1.0, 0.008568, 0.9911, 0.0, 1.0, 0.0, 1.0, 0.0, 1.0, 0.0, 1.0, 0.0, 1.0, 0.0, 1.0, 0.0, 1.0, 0.0, 1.0, 0.0, 1.0, 0.0, 1.0, 0.0, 1.0, 0.0, 1.0, 0.0, 1.0, 0.0, 1.0, 0.0, 1.0, 0.0, 1.0, 0.0, 1.0, 0.0, 1.0, 0.0, 1.0, 0.0, 1.0, 0.0, 1.0, 0.0, 1.0, 0.0, 1.0, 1.0, 0.0, 0.0, 1.0, 1.0, 0.0, 0.0, 1.0, 1.0, 0.0, 0.0, 1.0, 1.0, 0.0, 0.0, 1.0, 1.0, 0.0, 0.0, 1.0, 1.0, 0.0, 0.0, 1.0, 1.0, 0.0, 0.0, 1.0, 1.0, 0.0, 0.0, 1.0, 1.0, 0.0, 0.0, 1.0, 1.0, 0.0, 0.0, 1.0, 1.0, 0.0, 0.0, 1.0, 1.0, 0.0, 0.0, 1.0, 1.0, 0.0, 0.0, 1.0, 1.0, 0.0, 0.0, 1.0, 1.0, 0.0, 0.0, 1.0, 1.0, 0.0, 0.0, 1.0, 1.0, 0.0, 0.0, 1.0, 1.0, 0.0, 0.0, 1.0, 1.0, 0.0, 0.0, 1.0, 1.0, 0.0, 0.0, 1.0, 1.0, 0.0, 0.0, 1.0, 1.0, 0.0, 0.0, 1.0, 1.0, 0.0, 0.0, 1.0, 1.0, 0.0, 0.0, 1.0, 0.0, 1.0, 0.0, 1.0, 0.0, 1.0, 0.0, 1.0, 1.0, 0.0, 0.0, 1.0, 1.0, 0.0, 0.0, 1.0, 0.0, 1.0, 0.0, 1.0, 0.0, 1.0, 0.0, 1.0, 1.0, 0.0, 0.0, 1.0, 1.0, 0.0, 0.0, 1.0, 0.0, 1.0, 0.0, 1.0, 0.0, 1.0, 0.0, 1.0, 1.0, 0.0, 0.0, 1.0, 1.0, 0.0, 0.0, 1.0, 0.008568, 0.9911, 0.0, 1.0, 0.0, 1.0, 0.0, 1.0, 1.0, 0.0, 0.0, 1.0, 1.0, 0.0, 0.0, 1.0, 0.0, 1.0, 0.0, 1.0, 0.0, 1.0, 0.0, 1.0, 1.0, 0.0, 0.0, 1.0, 1.0, 0.0, 0.0, 1.0, 0.0, 1.0, 0.0, 1.0, 0.0, 1.0, 0.0, 1.0, 1.0, 0.0, 0.0, 1.0, 1.0, 0.0, 0.0, 1.0, 0.0, 1.0, 0.0, 1.0, 0.0, 1.0, 0.0, 1.0, 1.0, 0.0, 0.0, 1.0, 1.0, 0.0, 0.0, 1.0, 0.0, 1.0, 0.0, 1.0, 0.008568, 0.9911, 0.0, 1.0, 1.0, 0.0, 0.0, 1.0, 1.0, 0.0, 0.0, 1.0, 0.0, 1.0, 0.0, 1.0, 0.0, 1.0, 0.0, 1.0, 1.0, 0.0, 0.0, 1.0, 1.0, 0.0, 0.0, 1.0, 0.0, 1.0, 0.0, 1.0, 0.0, 1.0, 0.0, 1.0, 1.0, 0.0, 0.0, 1.0, 1.0, 0.0, 0.0, 1.0, 0.0, 1.0, 0.0, 1.0, 0.0, 1.0, 0.0, 1.0, 1.0, 0.0, 0.0, 1.0, 1.0, 0.0, 0.0, 1.0, 0.0, 1.0, 0.0, 1.0, 0.0, 1.0, 0.0, 1.0, 1.0, 0.0, 0.0, 1.0, 1.0, 0.0, 0.0, 1.0, 1.0, 0.0, 0.0, 1.0, 1.0, 0.0, 0.0, 1.0, 1.0, 0.0, 0.0, 1.0, 1.0, 0.0, 0.0, 1.0, 1.0, 0.0, 0.0, 1.0, 1.0, 0.0, 0.0, 1.0, 1.0, 0.0, 0.0, 1.0, 1.0, 0.0, 0.0, 1.0, 1.0, 0.0, 0.0, 1.0, 1.0, 0.0, 0.0, 1.0, 1.0, 0.0, 0.0, 1.0, 1.0, 0.0, 0.0, 1.0, 1.0, 0.0, 0.0, 1.0, 1.0, 0.0, 0.0, 1.0, 1.0, 0.0, 0.0, 1.0, 1.0, 0.0, 0.0, 1.0, 1.0, 0.0, 0.0, 1.0, 0.0, 1.0, 0.0, 1.0, 0.0, 1.0, 0.0, 1.0, 1.0, 0.0, 0.0, 1.0, 1.0, 0.0, 0.0, 1.0, 0.0, 1.0, 0.0, 1.0, 0.0, 1.0, 0.0, 1.0, 1.0, 0.0, 0.0, 1.0, 1.0, 0.0, 0.0, 1.0, 0.1022, 0.855, 0.0, 1.0, 0.0, 1.0, 0.0, 1.0, 1.0, 0.0, 0.0, 1.0, 1.0, 0.0, 0.0, 1.0, 0.0, 1.0, 0.0, 1.0, 0.0, 1.0, 0.0, 1.0, 1.0, 0.0, 0.0, 1.0, 1.0, 0.0, 0.0, 1.0, 0.0, 1.0, 0.0, 1.0, 0.0, 1.0, 0.0, 1.0, 1.0, 0.0, 0.0, 1.0, 1.0, 0.0, 0.0, 1.0, 0.0, 1.0, 0.0, 1.0, 0.1022, 0.855, 0.0, 1.0, 1.0, 0.0, 0.0, 1.0, 1.0, 0.0, 0.0, 1.0])
me_engine_3_slots_mesh.update()
me_engine_3_slots_hitbox_mesh = bpy.data.meshes.new('engine_3-slots-hitbox-mesh')
me_engine_3_slots_hitbox_mesh.from_pydata([(2.497e-22, 2.0, 1.0), (8.85e-22, 2.0, 4.0), (1.732, 1.0, 1.0), (1.732, 1.0, 4.0), (1.732, -1.0, 1.0), (1.732, -1.0, 4.0), (2.497e-22, -2.0, 1.0), (8.85e-22, -2.0, 4.0), (-1.732, -1.0, 1.0), (-1.732, -1.0, 4.0), (-1.732, 1.0, 1.0), (-1.732, 1.0, 4.0)], [], [(0, 1, 3, 2), (2, 3, 5, 4), (4, 5, 7, 6), (6, 7, 9, 8), (3, 1, 11, 9, 7, 5), (8, 9, 11, 10), (10, 11, 1, 0), (0, 2, 4, 6, 8, 10)])
_uv = me_engine_3_slots_hitbox_mesh.uv_layers.new(name='UVMap')
_uv.uv.foreach_set('vector', [1.0, 0.5, 1.0, 1.0, 0.8333, 1.0, 0.8333, 0.5, 0.8333, 0.5, 0.8333, 1.0, 0.6667, 1.0, 0.6667, 0.5, 0.6667, 0.5, 0.6667, 1.0, 0.5, 1.0, 0.5, 0.5, 0.5, 0.5, 0.5, 1.0, 0.3333, 1.0, 0.3333, 0.5, 0.4578, 0.37, 0.25, 0.49, 0.04215, 0.37, 0.04215, 0.13, 0.25, 0.01, 0.4578, 0.13, 0.3333, 0.5, 0.3333, 1.0, 0.1667, 1.0, 0.1667, 0.5, 0.1667, 0.5, 0.1667, 1.0, -8.941e-08, 1.0, -8.941e-08, 0.5, 0.75, 0.49, 0.9578, 0.37, 0.9578, 0.13, 0.75, 0.01, 0.5422, 0.13, 0.5422, 0.37])
me_engine_3_slots_hitbox_mesh.update()

# ---- objects
ob_base_cube = bpy.data.objects.new('base_cube', me_cube)
ob_cockpit_wedge = bpy.data.objects.new('cockpit-wedge', me_cockpit_wedge_mesh)
ob_appendage_1_sharps = bpy.data.objects.new('appendage_1-sharps', me_appendage_1_sharps_mesh)
ob_appendage_1_sharps_colonly = bpy.data.objects.new('appendage_1-sharps-colonly', me_appendage_1_sharps_hitbox_mesh)
ob_core_1_steak = bpy.data.objects.new('core_1-steak', me_core_1_steak_mesh)
ob_core_1_steak_colonly = bpy.data.objects.new('core_1-steak-colonly', me_core_1_steak_hitbox_mesh)
ob_engine_3_slots = bpy.data.objects.new('engine_3-slots', me_engine_3_slots_mesh)
ob_engine_3_slots_colonly = bpy.data.objects.new('engine_3-slots-colonly', me_engine_3_slots_hitbox_mesh)

# ---- transforms, parenting, visibility, modifiers, constraints
ob_base_cube.location = (0.0, 0.0, 0.0)
_m = ob_base_cube.modifiers.new('Mirror', 'MIRROR')
ob_cockpit_wedge.location = (0.0, 0.0, 0.0)
ob_appendage_1_sharps.location = (0.0, 0.0, 0.0)
ob_appendage_1_sharps_colonly.location = (0.0, 0.0, 0.0)
ob_core_1_steak.location = (0.0, 0.0, 0.0)
ob_core_1_steak_colonly.location = (0.0, 0.0, 0.0)
ob_core_1_steak_colonly.rotation_euler = (1.571, 1.571, 0.0)
ob_engine_3_slots.location = (0.0, 0.0, 0.0)
ob_engine_3_slots.rotation_euler = (0.0, -0.0, -3.142)
ob_engine_3_slots_colonly.location = (0.0, 0.0, 0.0)
ob_engine_3_slots_colonly.rotation_euler = (1.571, 1.571, 0.0)

# ---- collection membership
scene.collection.objects.link(ob_base_cube)
scene.collection.objects.link(ob_cockpit_wedge)
col_collection_1.objects.link(ob_appendage_1_sharps)
col_collection_1.objects.link(ob_appendage_1_sharps_colonly)
col_collection_1.objects.link(ob_core_1_steak)
col_collection_1.objects.link(ob_core_1_steak_colonly)
col_collection_1.objects.link(ob_engine_3_slots)
col_collection_1.objects.link(ob_engine_3_slots_colonly)

# ---- scene / render settings (as saved in the file)
scene.frame_start = 1; scene.frame_end = 250; scene.frame_set(0)
scene.render.engine = 'BLENDER_EEVEE_NEXT'
scene.render.bake_bias = 0.0
scene.render.bake_samples = 0
scene.cycles.sampling_pattern = 'TABULATED_SOBOL'
scene.eevee.use_volume_custom_range = False
bpy.context.view_layer.update()

# ---- added for rendering (the .blend has no active camera and no usable light): camera, sun
cam_auto = bpy.data.cameras.new('AutoCamera')
cam_auto.lens = 50.0
cam_auto.sensor_width = 36.0
cam_auto.clip_end = 1000.0
ob_auto_camera = bpy.data.objects.new('AutoCamera', cam_auto)
scene.collection.objects.link(ob_auto_camera)
ob_auto_camera.location = (18.1136, -18.3363, 14.4909)
ob_auto_camera.rotation_euler = (1.09748, -7.21219e-08, 0.694738)
scene.camera = ob_auto_camera
light_auto_sun = bpy.data.lights.new('AutoSun', 'SUN')
light_auto_sun.energy = 3.0
light_auto_sun.angle = 0.0523599
ob_auto_sun = bpy.data.objects.new('AutoSun', light_auto_sun)
scene.collection.objects.link(ob_auto_sun)
ob_auto_sun.rotation_euler = (0.872665, 0.174533, 0.523599)
bpy.context.view_layer.update()
